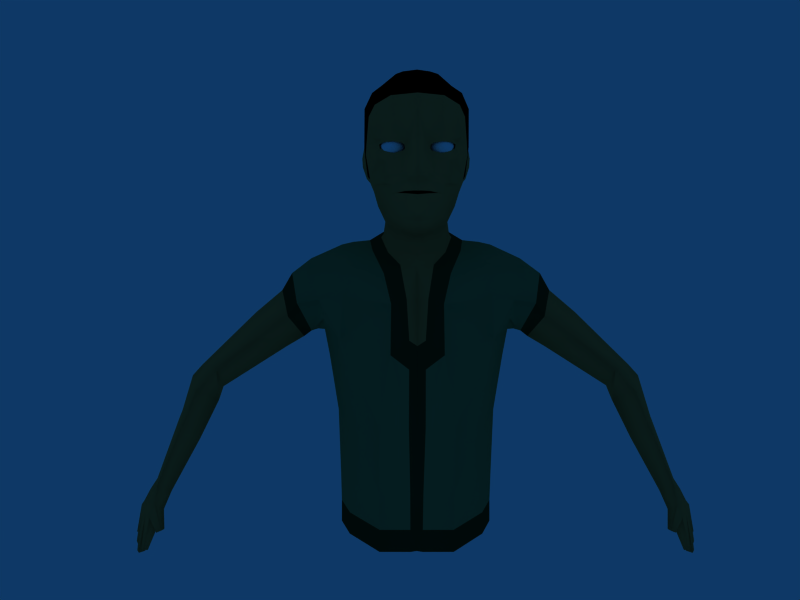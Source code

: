 # Source: talin.blend  (saved by Blender 2.45.3; exported with 4.5.12 LTS)
import bpy
from mathutils import Matrix  # noqa: F401  (used for matrix-valued properties, if any)

bpy.ops.wm.read_factory_settings(use_empty=True)
scene = bpy.context.scene
scene.name = 'Scene'

# ---- collections
col_collection_1 = bpy.data.collections.new('Collection 1'); scene.collection.children.link(col_collection_1)

# ---- materials (node trees are filled in below, after node groups)
mat_skin = bpy.data.materials.new('skin')
mat_skin.alpha_threshold = 0.0
mat_skin.preview_render_type = 'SHADERBALL'
mat_skin.diffuse_color = (0.7458, 0.4964, 0.2613, 1.0)
mat_skin.roughness = 0.5
mat_skin.specular_intensity = 0.0
mat_skin.line_color = (0.0, 0.0, 0.0, 1.0)
mat_boot_leather = bpy.data.materials.new('boot leather')
mat_boot_leather.alpha_threshold = 0.0
mat_boot_leather.diffuse_color = (0.1523, 0.1523, 0.1523, 1.0)
mat_boot_leather.roughness = 0.5
mat_boot_leather.line_color = (0.0, 0.0, 0.0, 1.0)
mat_boot_sole_001 = bpy.data.materials.new('boot sole.001')
mat_boot_sole_001.alpha_threshold = 0.0
mat_boot_sole_001.diffuse_color = (0.0, 0.0, 0.0, 1.0)
mat_boot_sole_001.roughness = 0.5
mat_boot_sole_001.line_color = (0.0, 0.0, 0.0, 1.0)
mat_pants = bpy.data.materials.new('pants')
mat_pants.alpha_threshold = 0.0
mat_pants.diffuse_color = (0.4545, 0.3831, 0.3241, 1.0)
mat_pants.roughness = 0.5
mat_pants.specular_intensity = 0.0
mat_pants.line_color = (0.0, 0.0, 0.0, 1.0)
mat_shirt = bpy.data.materials.new('shirt')
mat_shirt.alpha_threshold = 0.0
mat_shirt.diffuse_color = (0.3273, 0.4985, 0.3089, 1.0)
mat_shirt.roughness = 0.5
mat_shirt.specular_intensity = 0.0
mat_shirt.line_color = (0.0, 0.0, 0.0, 1.0)
mat_shirtcollar = bpy.data.materials.new('shirtCollar')
mat_shirtcollar.alpha_threshold = 0.0
mat_shirtcollar.diffuse_color = (0.1016, 0.1688, 0.09439, 1.0)
mat_shirtcollar.roughness = 0.5
mat_shirtcollar.specular_intensity = 0.0
mat_shirtcollar.line_color = (0.0, 0.0, 0.0, 1.0)
mat_hair = bpy.data.materials.new('hair')
mat_hair.alpha_threshold = 0.0
mat_hair.diffuse_color = (0.0, 0.0, 0.0, 1.0)
mat_hair.roughness = 0.5
mat_hair.specular_intensity = 0.0
mat_hair.line_color = (0.0, 0.0, 0.0, 1.0)
mat_eyes = bpy.data.materials.new('eyes')
mat_eyes.alpha_threshold = 0.0
mat_eyes.diffuse_color = (1.0, 1.0, 1.0, 1.0)
mat_eyes.roughness = 0.5
mat_eyes.specular_intensity = 0.0
mat_eyes.line_color = (0.0, 0.0, 0.0, 1.0)

# ---- material node trees

# ---- world
world_world = bpy.data.worlds.new('World'); scene.world = world_world
world_world.color = (0.05656, 0.2208, 0.4)
world_world.use_sun_shadow = False
world_world.sun_shadow_jitter_overblur = 0.0
world_world.cycles.sampling_method = 'MANUAL'
world_world.cycles.sample_map_resolution = 256

# ---- cameras
cam_camera_001 = bpy.data.cameras.new('Camera.001')
cam_camera_001.passepartout_alpha = 0.2
cam_camera_001.clip_end = 100.0
cam_camera_001.lens = 35.0
cam_camera_001.show_passepartout = False
cam_camera_001.show_safe_areas = True
cam_camera_001.dof.focus_distance = 0.0
cam_camera_001.dof.aperture_fstop = 128.0

# ---- meshes
me_human = bpy.data.meshes.new('human')
me_human.from_pydata([(0.3979, -1.08, 6.545), (0.3979, -1.076, 6.499), (0.3979, -1.062, 6.454), (0.3979, -1.04, 6.414), (0.3979, -0.607, 6.545), (0.4156, -0.6115, 6.502), (0.4325, -0.625, 6.461), (0.4482, -0.6469, 6.424), (0.4619, -0.6763, 6.39), (0.4732, -0.7122, 6.363), (0.4816, -0.7531, 6.343), (0.4867, -0.7975, 6.331), (0.4885, -0.8436, 6.326), (0.4867, -0.8898, 6.331), (0.4816, -0.9342, 6.343), (0.4732, -0.9751, 6.363), (0.4619, -1.011, 6.39), (0.4482, -1.04, 6.424), (0.4325, -1.062, 6.461), (0.4156, -1.076, 6.502), (0.4305, -1.076, 6.512), (0.4619, -1.062, 6.481), (0.4909, -1.04, 6.452), (0.5162, -1.011, 6.427), (0.537, -0.9751, 6.406), (0.5525, -0.9342, 6.39), (0.562, -0.8898, 6.381), (0.5652, -0.8436, 6.378), (0.562, -0.7975, 6.381), (0.5525, -0.7531, 6.39), (0.537, -0.7122, 6.406), (0.5162, -0.6763, 6.427), (0.4909, -0.6469, 6.452), (0.4619, -0.625, 6.481), (0.4305, -0.6115, 6.512), (0.4405, -0.6115, 6.527), (0.4816, -0.625, 6.51), (0.5194, -0.6469, 6.495), (0.5525, -0.6763, 6.481), (0.5797, -0.7122, 6.47), (0.5999, -0.7531, 6.461), (0.6123, -0.7975, 6.456), (0.6165, -0.8436, 6.454), (0.6123, -0.8898, 6.456), (0.5999, -0.9342, 6.461), (0.5797, -0.9751, 6.47), (0.5525, -1.011, 6.481), (0.5194, -1.04, 6.495), (0.4816, -1.062, 6.51), (0.4405, -1.076, 6.527), (0.4441, -1.076, 6.545), (0.4885, -1.062, 6.545), (0.5294, -1.04, 6.545), (0.5652, -1.011, 6.545), (0.5947, -0.9751, 6.545), (0.6165, -0.9342, 6.545), (0.63, -0.8898, 6.545), (0.6346, -0.8436, 6.545), (0.63, -0.7975, 6.545), (0.6165, -0.7531, 6.545), (0.5947, -0.7122, 6.545), (0.5652, -0.6763, 6.545), (0.5294, -0.6469, 6.545), (0.4885, -0.625, 6.545), (0.4441, -0.6115, 6.545), (0.4405, -0.6115, 6.563), (0.4816, -0.625, 6.58), (0.5194, -0.6469, 6.595), (0.5525, -0.6763, 6.609), (0.5797, -0.7122, 6.62), (0.5999, -0.7531, 6.629), (0.6123, -0.7975, 6.634), (0.6165, -0.8436, 6.636), (0.6123, -0.8898, 6.634), (0.5999, -0.9342, 6.629), (0.5797, -0.9751, 6.62), (0.5525, -1.011, 6.609), (0.5194, -1.04, 6.595), (0.4816, -1.062, 6.58), (0.4405, -1.076, 6.563), (0.4305, -1.076, 6.578), (0.4619, -1.062, 6.609), (0.4909, -1.04, 6.638), (0.5162, -1.011, 6.663), (0.537, -0.9751, 6.684), (0.5525, -0.9342, 6.7), (0.562, -0.8898, 6.709), (0.5652, -0.8436, 6.712), (0.562, -0.7975, 6.709), (0.5525, -0.7531, 6.7), (0.537, -0.7122, 6.684), (0.5111, -0.6779, 6.658), (0.4863, -0.6489, 6.633), (0.4589, -0.6271, 6.606), (0.4305, -0.6115, 6.578), (0.4147, -0.6137, 6.585), (0.4306, -0.6275, 6.624), (0.4453, -0.6492, 6.659), (0.4584, -0.6783, 6.691), (0.4701, -0.7135, 6.718), (0.4816, -0.7531, 6.747), (0.4867, -0.7975, 6.76), (0.4885, -0.8436, 6.764), (0.4867, -0.8898, 6.76), (0.4816, -0.9342, 6.747), (0.4732, -0.9751, 6.727), (0.4619, -1.011, 6.7), (0.4482, -1.04, 6.667), (0.4325, -1.062, 6.629), (0.4156, -1.076, 6.588), (0.3979, -1.076, 6.591), (0.3979, -1.062, 6.636), (0.3979, -1.04, 6.677), (0.3979, -1.011, 6.712), (0.3979, -0.9751, 6.742), (0.3979, -0.9342, 6.764), (0.3979, -0.8898, 6.777), (0.3979, -0.8436, 6.782), (0.3979, -0.7975, 6.777), (0.3984, -0.754, 6.753), (0.398, -0.7137, 6.731), (0.3979, -0.6783, 6.703), (0.3979, -0.6492, 6.669), (0.3979, -0.6276, 6.63), (0.3978, -0.6137, 6.589), (0.3802, -0.6115, 6.588), (0.3651, -0.6273, 6.624), (0.3505, -0.6492, 6.659), (0.3376, -0.6783, 6.691), (0.327, -0.7137, 6.716), (0.3191, -0.7541, 6.736), (0.3142, -0.798, 6.748), (0.3126, -0.8436, 6.753), (0.3142, -0.8893, 6.749), (0.3187, -0.9334, 6.738), (0.3226, -0.9751, 6.727), (0.3339, -1.011, 6.7), (0.3476, -1.04, 6.667), (0.3632, -1.062, 6.629), (0.3802, -1.076, 6.588), (0.3652, -1.076, 6.578), (0.3339, -1.062, 6.609), (0.3089, -1.039, 6.634), (0.2859, -1.009, 6.658), (0.2664, -0.9737, 6.677), (0.2522, -0.9332, 6.691), (0.2433, -0.8893, 6.7), (0.2403, -0.8436, 6.703), (0.2433, -0.798, 6.7), (0.2523, -0.7542, 6.691), (0.2668, -0.7137, 6.676), (0.2864, -0.6783, 6.657), (0.3103, -0.6492, 6.633), (0.3376, -0.6276, 6.605), (0.367, -0.6137, 6.576), (0.3574, -0.6137, 6.562), (0.3191, -0.6276, 6.578), (0.2835, -0.6492, 6.592), (0.2523, -0.6783, 6.605), (0.2267, -0.7137, 6.616), (0.2076, -0.7542, 6.624), (0.1959, -0.798, 6.629), (0.192, -0.8436, 6.63), (0.1959, -0.8893, 6.629), (0.2076, -0.9331, 6.624), (0.2264, -0.9736, 6.616), (0.2506, -1.009, 6.606), (0.2764, -1.04, 6.595), (0.3142, -1.062, 6.58), (0.3552, -1.076, 6.563), (0.3517, -1.076, 6.545), (0.3073, -1.062, 6.545), (0.2664, -1.04, 6.545), (0.2305, -1.011, 6.545), (0.2105, -0.9739, 6.545), (0.1907, -0.9333, 6.545), (0.1791, -0.8893, 6.545), (0.1749, -0.8436, 6.545), (0.1792, -0.798, 6.545), (0.1919, -0.7542, 6.545), (0.2126, -0.7137, 6.545), (0.2403, -0.6783, 6.545), (0.274, -0.6492, 6.545), (0.3123, -0.6273, 6.545), (0.3517, -0.6115, 6.545), (0.3552, -0.6115, 6.527), (0.3188, -0.6273, 6.512), (0.2835, -0.6492, 6.498), (0.2523, -0.6783, 6.485), (0.2265, -0.7137, 6.474), (0.2067, -0.754, 6.465), (0.1949, -0.798, 6.46), (0.1908, -0.8437, 6.459), (0.1937, -0.8894, 6.46), (0.1959, -0.9342, 6.461), (0.2161, -0.9751, 6.47), (0.2433, -1.011, 6.481), (0.2764, -1.04, 6.495), (0.3142, -1.062, 6.51), (0.3552, -1.076, 6.527), (0.3652, -1.076, 6.512), (0.3339, -1.062, 6.481), (0.3049, -1.04, 6.452), (0.2796, -1.011, 6.427), (0.2587, -0.9751, 6.406), (0.2433, -0.9342, 6.39), (0.2338, -0.8898, 6.381), (0.2305, -0.8436, 6.378), (0.2338, -0.7975, 6.381), (0.2433, -0.7531, 6.39), (0.2655, -0.7135, 6.412), (0.2863, -0.6783, 6.433), (0.3103, -0.6492, 6.457), (0.3372, -0.6271, 6.484), (0.3652, -0.6115, 6.512), (0.3802, -0.6115, 6.502), (0.3632, -0.625, 6.461), (0.3503, -0.6487, 6.429), (0.3371, -0.6779, 6.397), (0.3226, -0.7122, 6.363), (0.3142, -0.7531, 6.343), (0.3091, -0.7975, 6.331), (0.3073, -0.8436, 6.326), (0.3091, -0.8898, 6.331), (0.3142, -0.9342, 6.343), (0.3226, -0.9751, 6.363), (0.3339, -1.011, 6.39), (0.3476, -1.04, 6.424), (0.3632, -1.062, 6.461), (0.3802, -1.076, 6.502), (0.3979, -1.011, 6.378), (0.3979, -0.9751, 6.348), (0.3979, -0.9342, 6.326), (0.3979, -0.8898, 6.313), (0.3979, -0.8436, 6.308), (0.3979, -0.7975, 6.313), (0.3979, -0.7531, 6.326), (0.3979, -0.7122, 6.348), (0.3979, -0.6763, 6.378), (0.3979, -0.6469, 6.414), (0.3979, -0.625, 6.454), (0.3979, -0.6115, 6.499), (1.182, -0.537, -4.76), (0.1734, -0.537, -4.76), (1.074, 0.4291, -5.893), (0.2562, 0.4291, -5.893), (1.074, -0.409, -5.893), (0.2562, -0.409, -5.893), (0.6776, -0.6967, -4.76), (0.6649, 0.6148, -5.893), (0.6649, -0.5926, -5.893), (1.253, 0.01004, -5.893), (0.07717, 0.01004, -5.893), (1.236, 0.4422, -6.836), (0.6649, 0.6337, -6.836), (0.08352, 0.4422, -6.836), (0.244, -0.4222, -6.385), (0.6649, -0.6115, -6.305), (1.086, -0.4222, -6.385), (1.27, 0.01003, -6.566), (0.0597, 0.01003, -6.566), (1.146, -1.292, -6.836), (0.1725, -1.292, -6.836), (0.6649, -1.292, -6.427), (0.333, -1.292, -6.489), (0.9967, -1.292, -6.489), (1.142, -1.292, -6.63), (0.1877, -1.292, -6.63), (0.1725, -1.292, -6.951), (1.146, -1.292, -6.951), (0.6649, -1.292, -6.951), (0.08352, 0.4422, -6.951), (0.6649, 0.6337, -6.951), (1.236, 0.4422, -6.951), (1.157, 0.5276, -5.021), (0.1924, 0.5276, -5.021), (1.157, -0.5075, -5.021), (0.1924, -0.5075, -5.021), (0.6747, 0.6933, -5.021), (0.6747, -0.6727, -5.021), (1.311, 0.01002, -5.021), (0.03788, 0.01002, -5.021), (-0.03788, -0.405, -5.021), (0.6649, -1.587, -6.468), (0.6622, -1.671, -6.836), (0.6622, -1.671, -6.63), (0.6622, -1.671, -6.951), (1.124, -0.8009, -6.836), (0.1955, -0.8009, -6.836), (0.3358, -0.8009, -6.437), (0.6646, -0.8009, -6.366), (0.9934, -0.8009, -6.437), (1.137, -0.8009, -6.598), (0.1918, -0.8009, -6.598), (0.1955, -0.8009, -6.951), (1.124, -0.8009, -6.951), (0.6646, -0.8009, -6.951), (0.4666, -0.8594, -3.14), (1.047, -0.6533, -3.14), (1.254, -0.009618, -3.14), (0.469, -0.6754, -3.972), (0.9733, -0.5399, -3.979), (1.208, -0.01598, -3.978), (0.5112, -0.5548, -5.389), (0.9112, -0.4428, -5.393), (1.125, -0.06517, -5.387), (0.7934, -0.309, -6.525), (0.4688, -0.402, -6.521), (0.9942, 0.01528, -6.52), (0.09494, -0.09146, -3.14), (0.1165, -0.08123, -3.951), (0.1772, -0.1159, -5.367), (0.1869, -0.01996, -6.507), (0.116, 0.4784, -3.14), (0.1268, 0.3871, -3.977), (0.1475, 0.1725, -5.361), (0.1598, 0.1652, -6.505), (0.5319, 0.6763, -3.14), (0.5155, 0.6685, -4.005), (0.4602, 0.5742, -5.351), (0.4724, 0.4609, -6.504), (0.9789, 0.4652, -3.14), (0.9481, 0.5112, -4.0), (0.8741, 0.4298, -5.366), (0.8177, 0.3972, -6.508), (0.0, -0.7205, -1.019), (0.571, -1.196, 4.407), (0.0, 0.4823, 4.973), (0.7782, -0.5699, 4.741), (0.8454, -0.05263, 4.898), (1.154, -0.004211, 4.864), (1.218, -0.8945, 4.519), (0.4439, -1.429, 3.91), (1.27, -1.187, 3.984), (0.1843, -1.365, 3.99), (0.4535, -1.601, 3.07), (1.346, -1.013, 3.232), (1.215, -0.9158, 1.853), (0.6653, -1.489, 1.811), (0.0, -1.406, 3.186), (1.219, -0.868, 0.5993), (0.66, -1.272, 0.5523), (1.931, -0.3439, 4.473), (1.726, -0.7449, 3.887), (1.662, -0.6504, 3.539), (1.273, 0.8236, 2.89), (1.707, 0.5323, 3.362), (1.359, -0.07713, 4.82), (1.218, 0.4716, 4.751), (1.98, 0.3783, 4.528), (2.017, 0.9334, 3.918), (1.363, 1.148, 3.959), (2.145, -0.5532, 3.802), (2.289, -0.04758, 4.29), (1.928, -0.2134, 3.245), (1.966, 0.6316, 3.296), (2.322, 0.677, 4.143), (2.198, 0.9207, 3.707), (1.217, -0.7219, -0.06267), (0.6596, -1.221, -0.1765), (0.0, -1.197, -0.1711), (0.1393, -1.495, 3.297), (0.0, 0.8437, 4.655), (0.5937, 0.7207, 4.644), (0.0, 1.103, 3.973), (0.5309, 1.116, 3.973), (0.6508, 1.163, 2.932), (0.0, 1.146, 3.023), (0.6235, 0.9799, 1.804), (0.0, 0.9967, 1.822), (1.207, 0.5955, 1.786), (0.5954, 0.8845, 0.5623), (0.0, 0.8971, 0.5623), (1.079, 0.5051, 0.5623), (1.07, 0.4057, 0.1945), (0.6383, 0.8712, 0.3006), (0.0, 0.8917, 0.3053), (0.2913, -0.9296, 4.526), (0.0, 0.3871, 5.138), (0.6376, -0.1992, 4.96), (0.0, -0.9359, 4.441), (2.335, -0.3812, 3.532), (2.495, 0.07458, 3.957), (2.087, -0.04168, 3.11), (2.055, 0.6169, 3.24), (2.491, 0.679, 3.811), (2.329, 0.8677, 3.508), (4.065, 0.1921, 2.513), (3.695, -0.2678, 2.499), (3.658, 0.08328, 2.112), (3.726, 0.5438, 2.097), (4.002, 0.5635, 2.487), (3.834, 0.7463, 2.368), (4.139, -0.1135, 2.064), (4.252, 0.1707, 2.308), (3.751, 0.09077, 1.848), (3.779, 0.5807, 1.964), (4.275, 0.5021, 2.239), (4.125, 0.7448, 2.121), (2.866, -0.3948, 3.134), (3.0, 0.1199, 3.534), (2.415, -0.02149, 2.914), (2.393, 0.4733, 3.009), (2.937, 0.587, 3.453), (2.727, 0.8723, 3.197), (4.409, -0.2945, 1.346), (4.504, -0.06503, 1.399), (4.078, -0.1134, 1.162), (4.178, 0.331, 1.161), (4.575, 0.255, 1.421), (4.476, 0.4812, 1.295), (4.834, -0.4329, 0.3332), (4.866, -0.2815, 0.3331), (4.6, -0.3183, 0.2006), (4.683, -0.03486, 0.1522), (4.929, -0.101, 0.3571), (4.904, 0.05966, 0.2226), (4.922, -0.6914, -0.183), (5.037, -0.5447, -0.1519), (4.754, -0.5556, -0.2503), (4.889, -0.3957, -0.3038), (4.966, -0.2395, -0.3114), (5.159, -0.3796, -0.1074), (5.235, -0.154, -0.1439), (5.104, -0.0899, -0.2619), (5.062, -0.6967, -0.8014), (5.112, -0.6654, -0.7976), (4.999, -0.6342, -0.8349), (5.042, -0.5779, -0.8418), (5.14, -0.3924, -0.92), (5.25, -0.4729, -0.9178), (5.324, -0.2688, -0.8289), (5.242, -0.2316, -0.8512), (-0.0348, -0.3446, -1.223), (0.0, 0.4967, 0.9682), (0.0, 0.2756, 0.3375), (0.5076, -0.6476, 4.722), (0.0, -1.182, 4.008), (0.1144, -1.326, 0.5336), (0.1424, -1.521, 1.791), (0.1403, -1.515, 2.804), (0.1098, -1.222, -0.1767), (0.0, -1.323, 0.57), (0.0, -1.514, 1.826), (0.2582, 0.3721, 4.974), (0.3039, 0.246, 5.113), (0.4533, -0.9125, 7.391), (0.438, -1.04, 7.177), (0.6882, -0.8565, 7.101), (0.7298, -0.7043, 7.256), (0.8441, -0.4349, 7.08), (0.8005, -0.6763, 6.99), (0.8882, -0.3624, 6.62), (0.8481, -0.5097, 6.638), (0.0, -1.052, 7.419), (0.0, -1.139, 7.181), (0.0, -1.238, 6.732), (0.0, -1.34, 6.449), (0.4247, -1.142, 6.835), (0.1773, -1.181, 6.79), (0.114, -1.185, 6.679), (0.09777, -1.292, 6.442), (0.1068, -1.427, 6.097), (0.0, -1.503, 6.089), (0.0, -1.474, 6.026), (0.08851, -1.431, 6.036), (0.7065, -0.7244, 6.62), (0.7605, -0.797, 6.706), (0.6814, -0.9836, 6.795), (0.8683, -0.5032, 6.441), (0.7282, -0.7286, 6.515), (0.9018, -0.3639, 6.425), (0.9263, -0.07685, 6.471), (0.2023, -1.344, 6.077), (0.1722, -1.156, 6.433), (0.1872, -1.09, 6.593), (0.2462, -1.102, 6.641), (0.418, -1.1, 6.664), (0.6079, -1.002, 6.659), (0.2464, -1.122, 6.347), (0.6367, -0.9355, 6.511), (0.6455, -0.9352, 6.572), (0.5713, -1.027, 6.608), (0.4122, -1.096, 6.619), (0.2681, -1.089, 6.594), (0.2186, -1.08, 6.559), (0.2397, -1.074, 6.468), (0.5766, -0.9813, 6.474), (0.6834, -0.929, 6.348), (0.5296, -1.053, 6.3), (0.4896, -1.043, 6.44), (0.3987, -1.065, 6.425), (0.4083, -1.077, 6.281), (0.4212, -1.121, 6.075), (0.4445, -1.075, 5.896), (0.4361, -1.126, 5.744), (0.3393, -1.21, 5.76), (0.5725, -1.069, 6.067), (0.5635, -0.8847, 5.698), (0.482, -1.029, 5.577), (0.5427, -0.6503, 5.33), (0.2272, -1.304, 5.6), (0.0, -1.341, 5.578), (0.0, -1.307, 5.378), (0.2362, -1.229, 5.435), (0.1794, -1.297, 5.968), (0.2131, -1.28, 5.791), (0.0, -1.363, 5.798), (0.0, -1.352, 5.955), (0.0, -1.342, 5.741), (0.2021, -1.299, 5.756), (0.2697, -1.124, 5.171), (0.0, -1.282, 5.134), (0.589, -0.4043, 5.444), (0.2784, -1.188, 6.136), (0.2822, -1.241, 6.035), (0.7898, -0.6241, 6.082), (0.7534, -0.696, 5.886), (0.7583, -0.3722, 5.779), (0.6877, -0.2596, 5.518), (0.893, -0.04552, 6.154), (0.2765, -0.7731, 5.073), (0.0, -0.9792, 5.044), (0.5182, -0.4299, 5.174), (0.557, -0.2976, 5.244), (0.6431, -3.111e-05, 5.571), (0.8272, 0.03304, 5.925), (0.1528, -1.371, 6.018), (0.9805, 0.2139, 6.227), (0.933, 0.1344, 6.639), (0.9903, 0.2265, 6.383), (0.9001, 0.03624, 6.011), (0.922, 0.06824, 6.204), (0.9502, 0.1332, 6.335), (0.9169, 0.3448, 6.492), (0.9131, 0.3038, 6.213), (0.8778, -0.1753, 6.052), (0.9326, -0.181, 6.574), (0.0, 0.3931, 5.515), (0.3918, 0.2745, 5.541), (0.5602, 0.2244, 4.956), (0.5285, 0.0794, 5.086), (0.9123, 0.1181, 6.756), (0.4226, 0.8022, 6.029), (0.0, 0.8446, 5.951), (0.728, 0.5871, 6.095), (0.0, 1.09, 6.444), (0.4296, 0.971, 6.468), (0.7432, 0.7069, 6.493), (0.8319, 0.2303, 7.312), (0.9232, -0.2197, 7.235), (0.0, 1.139, 7.034), (0.4382, 1.017, 6.991), (0.749, 0.7029, 6.975), (0.0, 1.078, 7.287), (0.4074, 0.9404, 7.345), (0.6907, 0.6496, 7.358), (0.2446, 0.05061, 7.921), (0.4438, 0.5442, 7.709), (0.0, 0.528, 7.876), (0.0, 0.05229, 7.941), (0.333, 0.816, 7.626), (0.0, 0.8684, 7.663), (0.6281, 0.0008481, 7.662), (0.0, -0.5192, 7.867), (0.3656, -0.3933, 7.812), (0.4477, -0.8098, 7.627), (0.0, -0.9781, 7.667), (0.7798, -0.4789, 7.479), (0.8278, -0.3603, 5.993), (0.1936, -1.297, 6.193), (0.1076, -1.392, 6.219), (0.0, -1.447, 6.225), (0.2767, 0.5551, 7.789), (0.5735, -0.5852, 5.547), (0.2561, -1.212, 5.335), (0.0, -1.355, 5.285), (0.4891, -0.847, 5.438), (0.5635, -1.014, 5.941), (0.2156, -1.08, 6.494), (0.06805, -1.337, 5.799), (0.06318, -1.333, 5.957), (0.9205, -0.1845, 6.408), (0.8991, -0.1799, 6.23), (0.9139, -0.07369, 6.359), (0.901, -0.07028, 6.248), (0.9104, -0.003104, 6.262), (0.9298, 0.02994, 6.321), (0.6066, -0.9584, 6.493), (0.8291, -0.5637, 6.261), (0.8648, -0.3621, 6.209), (0.7058, -0.8288, 6.432), (4.856, -0.5664, -0.006115), (5.019, -0.3457, 0.1316), (4.711, -0.4906, -0.09412), (4.815, -0.1462, -0.05367), (5.091, -0.04381, 0.1213), (5.012, 0.02765, -0.009291), (4.678, -0.8237, -0.3679), (4.642, -0.7317, -0.38), (4.728, -0.6913, -0.4366), (4.772, -0.8016, -0.4201), (5.194, -0.303, -0.8542), (5.283, -0.3362, -0.8484), (5.092, -0.5018, -0.9131), (5.192, -0.5629, -0.9264), (5.249, 0.05536, -0.1459), (5.141, 0.08071, -0.2014), (5.287, -0.1375, -0.7358), (5.344, -0.1676, -0.6845), (5.366, -0.08175, -0.7003), (5.322, -0.05341, -0.7444), (1.175, -0.4503, 4.765), (1.369, -0.2584, 4.781), (4.989, -0.4837, -0.0507), (5.083, -0.3609, -0.01465), (5.109, -0.1534, -0.008564), (4.992, -0.6941, -0.4922), (5.074, -0.6051, -0.4747), (4.876, -0.5949, -0.5426), (4.957, -0.4882, -0.56), (5.048, -0.327, -0.6162), (5.205, -0.4262, -0.5126), (4.994, -0.427, -0.5963), (5.115, -0.5538, -0.5392), (5.279, -0.2114, -0.4864), (5.173, -0.1607, -0.5565), (5.076, -0.268, -0.5737), (5.221, -0.3579, -0.4779), (5.308, -0.01319, -0.4231), (5.231, 0.01365, -0.4729), (5.289, -0.1608, -0.4142), (5.196, -0.1137, -0.4988), (5.033, -0.1133, -0.1904), (4.916, -0.2122, -0.2145), (4.852, -0.3619, -0.2213), (1.393, -0.4103, 0.5652), (1.322, 0.04738, 0.5556), (1.425, -0.412, 1.806), (1.399, 0.09177, 1.787), (1.578, -0.3717, 2.812), (1.521, 0.226, 2.713), (1.39, -0.346, 0.02304), (1.316, 0.02987, 0.1088), (0.3149, 0.2202, 5.209), (0.0, 0.3422, 5.231), (0.5283, 0.05217, 5.158), (0.1892, -0.8189, 4.753), (0.5907, -0.2087, 5.031), (0.5007, -0.598, 4.854), (0.0, -0.8589, 4.67), (1.677, -0.2562, 3.281), (1.692, 0.1381, 3.222), (1.815, -0.1249, 3.268), (1.83, 0.2693, 3.209), (1.217, -0.7741, -0.4497), (0.6596, -1.273, -0.5635), (1.07, 0.3535, -0.1926), (0.6383, 0.8189, -0.08642), (0.1098, -1.274, -0.5638), (0.0, -1.25, -0.5581), (0.0, 0.8394, -0.08175), (1.39, -0.3983, -0.364), (1.316, -0.02241, -0.2783)], [(434, 435)], [(4, 5, 241), (241, 5, 6, 240), (240, 6, 7, 239), (239, 7, 8, 238), (238, 8, 9, 237), (237, 9, 10, 236), (236, 10, 11, 235), (235, 11, 12, 234), (234, 12, 13, 233), (233, 13, 14, 232), (232, 14, 15, 231), (231, 15, 16, 230), (230, 16, 17, 3), (3, 17, 18, 2), (2, 18, 19, 1), (19, 0, 1), (20, 0, 19), (18, 21, 20, 19), (17, 22, 21, 18), (16, 23, 22, 17), (15, 24, 23, 16), (14, 25, 24, 15), (13, 26, 25, 14), (12, 27, 26, 13), (11, 28, 27, 12), (10, 29, 28, 11), (9, 30, 29, 10), (8, 31, 30, 9), (7, 32, 31, 8), (6, 33, 32, 7), (5, 34, 33, 6), (4, 34, 5), (4, 35, 34), (34, 35, 36, 33), (33, 36, 37, 32), (32, 37, 38, 31), (31, 38, 39, 30), (30, 39, 40, 29), (29, 40, 41, 28), (28, 41, 42, 27), (27, 42, 43, 26), (26, 43, 44, 25), (25, 44, 45, 24), (24, 45, 46, 23), (23, 46, 47, 22), (22, 47, 48, 21), (21, 48, 49, 20), (49, 0, 20), (50, 0, 49), (48, 51, 50, 49), (47, 52, 51, 48), (46, 53, 52, 47), (45, 54, 53, 46), (44, 55, 54, 45), (43, 56, 55, 44), (42, 57, 56, 43), (41, 58, 57, 42), (40, 59, 58, 41), (39, 60, 59, 40), (38, 61, 60, 39), (37, 62, 61, 38), (36, 63, 62, 37), (35, 64, 63, 36), (4, 64, 35), (4, 65, 64), (64, 65, 66, 63), (63, 66, 67, 62), (62, 67, 68, 61), (61, 68, 69, 60), (60, 69, 70, 59), (59, 70, 71, 58), (58, 71, 72, 57), (57, 72, 73, 56), (56, 73, 74, 55), (55, 74, 75, 54), (54, 75, 76, 53), (53, 76, 77, 52), (52, 77, 78, 51), (51, 78, 79, 50), (79, 0, 50), (80, 0, 79), (78, 81, 80, 79), (77, 82, 81, 78), (76, 83, 82, 77), (75, 84, 83, 76), (74, 85, 84, 75), (73, 86, 85, 74), (72, 87, 86, 73), (71, 88, 87, 72), (70, 89, 88, 71), (69, 90, 89, 70), (68, 91, 90, 69), (67, 92, 91, 68), (66, 93, 92, 67), (65, 94, 93, 66), (4, 94, 65), (4, 95, 94), (94, 95, 96, 93), (93, 96, 97, 92), (92, 97, 98, 91), (91, 98, 99, 90), (90, 99, 100, 89), (89, 100, 101, 88), (88, 101, 102, 87), (87, 102, 103, 86), (86, 103, 104, 85), (85, 104, 105, 84), (84, 105, 106, 83), (83, 106, 107, 82), (82, 107, 108, 81), (81, 108, 109, 80), (109, 0, 80), (110, 0, 109), (108, 111, 110, 109), (107, 112, 111, 108), (106, 113, 112, 107), (105, 114, 113, 106), (104, 115, 114, 105), (103, 116, 115, 104), (102, 117, 116, 103), (101, 118, 117, 102), (100, 119, 118, 101), (99, 120, 119, 100), (98, 121, 120, 99), (97, 122, 121, 98), (96, 123, 122, 97), (95, 124, 123, 96), (4, 124, 95), (4, 125, 124), (124, 125, 126, 123), (123, 126, 127, 122), (122, 127, 128, 121), (121, 128, 129, 120), (120, 129, 130, 119), (119, 130, 131, 118), (118, 131, 132, 117), (117, 132, 133, 116), (116, 133, 134, 115), (115, 134, 135, 114), (114, 135, 136, 113), (113, 136, 137, 112), (112, 137, 138, 111), (111, 138, 139, 110), (139, 0, 110), (140, 0, 139), (138, 141, 140, 139), (137, 142, 141, 138), (136, 143, 142, 137), (135, 144, 143, 136), (134, 145, 144, 135), (133, 146, 145, 134), (132, 147, 146, 133), (131, 148, 147, 132), (130, 149, 148, 131), (129, 150, 149, 130), (128, 151, 150, 129), (127, 152, 151, 128), (126, 153, 152, 127), (125, 154, 153, 126), (4, 154, 125), (4, 155, 154), (154, 155, 156, 153), (153, 156, 157, 152), (152, 157, 158, 151), (151, 158, 159, 150), (150, 159, 160, 149), (149, 160, 161, 148), (148, 161, 162, 147), (147, 162, 163, 146), (146, 163, 164, 145), (145, 164, 165, 144), (144, 165, 166, 143), (143, 166, 167, 142), (142, 167, 168, 141), (141, 168, 169, 140), (169, 0, 140), (170, 0, 169), (168, 171, 170, 169), (167, 172, 171, 168), (166, 173, 172, 167), (165, 174, 173, 166), (164, 175, 174, 165), (163, 176, 175, 164), (162, 177, 176, 163), (161, 178, 177, 162), (160, 179, 178, 161), (159, 180, 179, 160), (158, 181, 180, 159), (157, 182, 181, 158), (156, 183, 182, 157), (155, 184, 183, 156), (4, 184, 155), (4, 185, 184), (184, 185, 186, 183), (183, 186, 187, 182), (182, 187, 188, 181), (181, 188, 189, 180), (180, 189, 190, 179), (179, 190, 191, 178), (178, 191, 192, 177), (177, 192, 193, 176), (176, 193, 194, 175), (175, 194, 195, 174), (174, 195, 196, 173), (173, 196, 197, 172), (172, 197, 198, 171), (171, 198, 199, 170), (199, 0, 170), (200, 0, 199), (198, 201, 200, 199), (197, 202, 201, 198), (196, 203, 202, 197), (195, 204, 203, 196), (194, 205, 204, 195), (193, 206, 205, 194), (192, 207, 206, 193), (191, 208, 207, 192), (190, 209, 208, 191), (189, 210, 209, 190), (188, 211, 210, 189), (187, 212, 211, 188), (186, 213, 212, 187), (185, 214, 213, 186), (4, 214, 185), (4, 215, 214), (214, 215, 216, 213), (213, 216, 217, 212), (212, 217, 218, 211), (211, 218, 219, 210), (210, 219, 220, 209), (209, 220, 221, 208), (208, 221, 222, 207), (207, 222, 223, 206), (206, 223, 224, 205), (205, 224, 225, 204), (204, 225, 226, 203), (203, 226, 227, 202), (202, 227, 228, 201), (201, 228, 229, 200), (229, 0, 200), (1, 0, 229), (228, 2, 1, 229), (227, 3, 2, 228), (226, 230, 3, 227), (225, 231, 230, 226), (224, 232, 231, 225), (223, 233, 232, 224), (222, 234, 233, 223), (221, 235, 234, 222), (220, 236, 235, 221), (219, 237, 236, 220), (218, 238, 237, 219), (217, 239, 238, 218), (216, 240, 239, 217), (215, 241, 240, 216), (4, 241, 215), (249, 244, 253, 254), (245, 249, 254, 255), (250, 247, 256, 257), (246, 250, 257, 258), (251, 246, 258, 259), (244, 251, 259, 253), (247, 252, 260, 256), (252, 245, 255, 260), (255, 254, 272, 271), (254, 253, 273, 272), (274, 244, 249, 278), (278, 249, 245, 275), (243, 277, 279, 248), (277, 247, 250, 279), (276, 242, 248, 279), (279, 250, 246, 276), (276, 246, 251, 280), (280, 251, 244, 274), (247, 277, 281, 252), (252, 281, 275, 245), (263, 264, 283), (265, 263, 283), (261, 266, 285, 284), (267, 262, 284, 285), (265, 283, 285, 266), (264, 267, 285, 283), (261, 284, 286, 269), (284, 262, 268, 286), (269, 286, 270), (268, 270, 286), (256, 289, 290, 257), (289, 264, 263, 290), (257, 290, 291, 258), (290, 263, 265, 291), (258, 291, 292, 259), (291, 265, 266, 292), (259, 292, 287, 253), (292, 266, 261, 287), (260, 293, 289, 256), (293, 267, 264, 289), (255, 288, 293, 260), (288, 262, 267, 293), (262, 288, 294, 268), (288, 255, 271, 294), (253, 287, 295, 273), (287, 261, 269, 295), (273, 295, 296, 272), (295, 269, 270, 296), (272, 296, 294, 271), (296, 270, 268, 294), (298, 297, 300, 301), (299, 298, 301, 302), (301, 300, 303, 304), (302, 301, 304, 305), (304, 303, 307, 306), (305, 304, 306, 308), (300, 297, 309, 310), (303, 300, 310, 311), (307, 303, 311, 312), (310, 309, 313, 314), (311, 310, 314, 315), (312, 311, 315, 316), (314, 313, 317, 318), (315, 314, 318, 319), (316, 315, 319, 320), (318, 317, 321, 322), (319, 318, 322, 323), (320, 319, 323, 324), (302, 305, 323, 322), (305, 308, 324, 323), (299, 302, 322, 321), (612, 328, 326, 331), (331, 326, 332, 333), (336, 335, 338, 337), (337, 338, 341, 340), (331, 333, 343, 342), (342, 613, 612, 331), (330, 347, 349, 348), (348, 349, 350, 351), (345, 351, 350, 346), (342, 343, 352, 353), (343, 344, 354, 352), (350, 349, 356, 357), (346, 350, 357, 355), (340, 341, 359, 358), (348, 351, 365, 363), (345, 366, 365, 351), (366, 345, 370, 368), (368, 370, 373, 371), (371, 373, 374, 375), (387, 388, 393, 394), (388, 389, 395, 393), (389, 390, 396, 395), (391, 387, 394, 397), (392, 391, 397, 398), (390, 392, 398, 396), (381, 399, 400, 382), (399, 388, 387, 400), (383, 401, 399, 381), (401, 389, 388, 399), (384, 402, 401, 383), (402, 390, 389, 401), (382, 400, 403, 385), (400, 387, 391, 403), (385, 403, 404, 386), (403, 391, 392, 404), (386, 404, 402, 384), (404, 392, 390, 402), (394, 393, 405, 406), (393, 395, 407, 405), (395, 396, 408, 407), (397, 394, 406, 409), (398, 397, 409, 410), (396, 398, 410, 408), (406, 405, 411, 412), (405, 407, 413, 411), (407, 408, 414, 413), (409, 406, 412, 415), (410, 409, 415, 416), (408, 410, 416, 414), (335, 440, 439, 338), (338, 439, 438, 341), (341, 438, 441, 359), (335, 361, 339, 440), (439, 443, 442, 438), (440, 339, 443, 439), (326, 377, 334, 332), (326, 328, 436, 377), (360, 441, 438, 442), (352, 381, 382, 353), (352, 354, 383, 381), (353, 382, 385, 356), (355, 384, 383, 354), (356, 385, 386, 357), (355, 357, 386, 384), (362, 363, 365, 364), (364, 365, 366, 367), (367, 366, 368, 369), (369, 368, 371, 372), (375, 376, 372, 371), (444, 327, 378, 445), (447, 455, 459, 458), (455, 456, 460, 459), (456, 457, 461, 460), (462, 463, 464, 465), (447, 458, 468, 448), (451, 467, 466, 453), (448, 468, 467, 451), (453, 466, 470, 469), (467, 468, 478, 466), (468, 458, 477, 478), (458, 459, 476, 477), (459, 460, 475, 476), (460, 461, 474, 475), (475, 474, 579, 485), (475, 485, 484, 476), (476, 484, 483, 477), (477, 483, 482, 478), (478, 482, 481, 466), (466, 481, 480, 470), (487, 490, 489, 488), (489, 490, 491, 492), (492, 493, 497, 489), (494, 495, 499, 498), (495, 501, 504, 499), (501, 502, 503, 504), (495, 505, 506, 496), (502, 501, 510, 509), (501, 495, 496, 510), (575, 576, 512, 511), (500, 577, 575, 511), (577, 500, 513, 574), (494, 515, 505, 495), (492, 479, 514, 493), (489, 497, 516, 488), (497, 578, 517, 516), (574, 513, 519, 518), (511, 512, 522, 521), (500, 511, 521, 523), (513, 500, 523, 524), (519, 513, 524, 525), (518, 519, 525, 526), (462, 465, 527, 473), (473, 527, 505, 515), (536, 526, 531, 520), (530, 533, 532, 528), (530, 528, 535, 534), (526, 535, 528, 531), (329, 540, 541, 379), (540, 444, 445, 541), (530, 534, 542, 529), (529, 542, 537, 472), (543, 539, 538, 544), (535, 526, 525, 545), (547, 548, 545, 543), (552, 553, 548, 547), (554, 555, 552, 551), (556, 549, 542, 553), (564, 565, 557, 560), (565, 563, 558, 557), (558, 556, 555, 561), (568, 550, 549, 563), (450, 550, 568, 449), (450, 452, 537, 550), (537, 452, 471, 582), (518, 526, 536, 569), (570, 474, 461, 571), (571, 461, 457, 572), (479, 492, 491, 486), (546, 551, 552, 547), (543, 544, 546, 547), (534, 548, 553, 542), (534, 535, 545, 548), (539, 543, 545, 525), (537, 542, 549, 550), (552, 555, 556, 553), (554, 562, 561, 555), (549, 556, 558, 563), (563, 565, 566, 568), (557, 573, 559, 560), (564, 567, 566, 565), (449, 568, 566, 446), (446, 566, 567, 454), (573, 561, 562, 559), (557, 558, 561, 573), (452, 453, 469, 471), (450, 451, 453, 452), (449, 448, 451, 450), (446, 447, 448, 449), (446, 454, 455, 447), (518, 569, 516, 517), (503, 576, 575, 504), (499, 504, 575, 577), (499, 577, 574, 498), (498, 574, 518, 517), (494, 498, 517, 578), (493, 494, 578, 497), (493, 514, 515, 494), (570, 514, 479, 474), (474, 479, 486, 579), (473, 515, 514, 570), (462, 473, 570, 571), (462, 571, 572, 463), (505, 581, 580, 506), (581, 508, 507, 580), (464, 508, 581, 465), (465, 581, 505, 527), (529, 472, 533, 530), (520, 531, 528, 532), (537, 582, 584, 472), (582, 583, 585, 584), (583, 536, 520, 585), (585, 586, 587, 584), (586, 532, 533, 587), (584, 587, 533, 472), (532, 586, 585, 520), (480, 588, 591, 470), (588, 487, 488, 591), (516, 589, 591, 488), (589, 469, 470, 591), (471, 590, 583, 582), (590, 569, 536, 583), (469, 589, 590, 471), (589, 516, 569, 590), (411, 592, 593, 412), (413, 594, 592, 411), (414, 595, 594, 413), (634, 421, 420, 635), (412, 593, 596, 415), (615, 422, 423, 616), (415, 596, 597, 416), (416, 597, 595, 414), (633, 424, 421, 634), (592, 594, 599, 598), (417, 592, 598, 601), (419, 417, 601, 600), (599, 600, 601, 598), (431, 603, 602, 432), (429, 430, 605, 604), (425, 427, 428, 426), (610, 609, 608, 611), (329, 330, 348, 540), (348, 363, 444, 540), (327, 444, 363, 362), (349, 342, 353, 356), (347, 613, 342, 349), (422, 615, 614, 418), (417, 418, 614, 592), (592, 614, 615, 593), (593, 615, 616, 596), (606, 596, 616, 423), (417, 617, 618, 418), (617, 425, 426, 618), (419, 619, 617, 417), (619, 427, 425, 617), (420, 620, 619, 419), (620, 428, 427, 619), (418, 618, 620, 420), (618, 426, 428, 620), (421, 621, 623, 420), (621, 429, 604, 623), (418, 624, 622, 422), (624, 605, 430, 622), (422, 622, 621, 421), (622, 430, 429, 621), (420, 623, 624, 418), (623, 604, 605, 624), (422, 628, 625, 423), (628, 603, 431, 625), (423, 625, 626, 424), (625, 431, 432, 626), (424, 626, 627, 421), (626, 432, 602, 627), (421, 627, 628, 422), (627, 602, 603, 628), (424, 632, 631, 423), (632, 608, 609, 631), (423, 631, 629, 606), (631, 609, 610, 629), (607, 630, 632, 424), (630, 611, 608, 632), (606, 629, 630, 607), (629, 610, 611, 630), (596, 606, 607, 597), (607, 424, 633, 597), (594, 419, 600, 599), (595, 597, 633, 634), (594, 595, 634, 635), (419, 594, 635, 420), (337, 638, 640, 336), (638, 639, 641, 640), (639, 370, 345, 641), (340, 636, 638, 337), (636, 637, 639, 638), (637, 373, 370, 639), (358, 642, 636, 340), (642, 643, 637, 636), (643, 374, 373, 637), (334, 377, 380, 437), (377, 647, 650, 380), (647, 521, 522, 650), (521, 647, 649, 523), (647, 377, 436, 649), (378, 645, 644, 445), (645, 538, 539, 644), (445, 644, 646, 541), (644, 539, 525, 646), (541, 646, 648, 379), (646, 525, 524, 648), (328, 329, 379, 436), (329, 328, 612, 330), (648, 649, 436, 379), (524, 523, 649, 648), (330, 612, 613, 347), (332, 335, 336, 333), (334, 361, 335, 332), (437, 339, 361, 334), (336, 344, 343, 333), (640, 641, 652, 651), (336, 640, 651, 344), (345, 346, 652, 641), (651, 652, 654, 653), (354, 653, 654, 355), (344, 651, 653, 354), (346, 355, 654, 652), (358, 359, 656, 655), (375, 374, 657, 658), (359, 441, 659, 656), (441, 360, 660, 659), (376, 375, 658, 661), (642, 358, 655, 662), (643, 642, 662, 663), (374, 643, 663, 657)])
me_human.polygons.foreach_set('use_smooth', [True] * 629)
me_human.polygons.foreach_set('material_index', [7, 7, 7, 7, 7, 7, 7, 7, 7, 7, 7, 7, 7, 7, 7, 7, 7, 7, 7, 7, 7, 7, 7, 7, 7, 7, 7, 7, 7, 7, 7, 7, 7, 7, 7, 7, 7, 7, 7, 7, 7, 7, 7, 7, 7, 7, 7, 7, 7, 7, 7, 7, 7, 7, 7, 7, 7, 7, 7, 7, 7, 7, 7, 7, 7, 7, 7, 7, 7, 7, 7, 7, 7, 7, 7, 7, 7, 7, 7, 7, 7, 7, 7, 7, 7, 7, 7, 7, 7, 7, 7, 7, 7, 7, 7, 7, 7, 7, 7, 7, 7, 7, 7, 7, 7, 7, 7, 7, 7, 7, 7, 7, 7, 7, 7, 7, 7, 7, 7, 7, 7, 7, 7, 7, 7, 7, 7, 7, 7, 7, 7, 7, 7, 7, 7, 7, 7, 7, 7, 7, 7, 7, 7, 7, 7, 7, 7, 7, 7, 7, 7, 7, 7, 7, 7, 7, 7, 7, 7, 7, 7, 7, 7, 7, 7, 7, 7, 7, 7, 7, 7, 7, 7, 7, 7, 7, 7, 7, 7, 7, 7, 7, 7, 7, 7, 7, 7, 7, 7, 7, 7, 7, 7, 7, 7, 7, 7, 7, 7, 7, 7, 7, 7, 7, 7, 7, 7, 7, 7, 7, 7, 7, 7, 7, 7, 7, 7, 7, 7, 7, 7, 7, 7, 7, 7, 7, 7, 7, 7, 7, 7, 7, 7, 7, 7, 7, 7, 7, 7, 7, 7, 7, 7, 7, 7, 7, 7, 7, 7, 7, 7, 7, 7, 7, 7, 7, 1, 1, 1, 1, 1, 1, 1, 1, 2, 2, 1, 1, 1, 1, 1, 1, 1, 1, 1, 1, 1, 1, 1, 1, 1, 1, 1, 1, 2, 2, 1, 1, 1, 1, 1, 1, 1, 1, 1, 1, 1, 1, 2, 2, 2, 2, 2, 2, 2, 2, 3, 3, 3, 3, 3, 3, 3, 3, 3, 3, 3, 3, 3, 3, 3, 3, 3, 3, 3, 3, 3, 4, 4, 4, 4, 4, 4, 4, 4, 4, 4, 4, 4, 4, 4, 4, 4, 4, 4, 4, 0, 0, 0, 0, 0, 0, 0, 0, 0, 0, 0, 0, 0, 0, 0, 0, 0, 0, 0, 0, 0, 0, 0, 0, 0, 0, 0, 0, 0, 0, 4, 4, 4, 5, 5, 5, 5, 5, 5, 5, 5, 5, 5, 5, 5, 4, 4, 4, 4, 4, 5, 0, 0, 0, 0, 0, 0, 0, 0, 0, 0, 0, 0, 0, 0, 0, 0, 0, 0, 0, 0, 0, 0, 0, 0, 0, 0, 0, 0, 0, 0, 0, 0, 0, 0, 0, 0, 0, 0, 0, 0, 0, 0, 0, 0, 0, 0, 0, 5, 5, 0, 0, 6, 6, 6, 6, 6, 6, 6, 6, 6, 6, 6, 6, 6, 0, 0, 0, 0, 6, 6, 6, 6, 6, 6, 6, 6, 6, 6, 6, 6, 6, 6, 6, 6, 0, 0, 0, 0, 0, 0, 0, 0, 0, 0, 0, 0, 0, 0, 0, 0, 0, 0, 0, 0, 0, 0, 0, 0, 0, 0, 0, 0, 0, 0, 0, 0, 0, 0, 0, 6, 6, 0, 0, 0, 0, 0, 0, 0, 0, 0, 0, 0, 0, 0, 0, 0, 0, 0, 0, 0, 4, 4, 4, 4, 4, 0, 0, 0, 0, 0, 0, 0, 0, 0, 0, 0, 0, 0, 0, 0, 0, 0, 0, 0, 0, 0, 0, 0, 0, 0, 0, 0, 0, 0, 0, 0, 0, 0, 0, 0, 0, 0, 0, 0, 0, 0, 0, 0, 4, 4, 4, 4, 4, 4, 4, 4, 4, 0, 0, 0, 0, 0, 0, 0, 0, 0, 0, 0, 5, 4, 0, 0, 4, 4, 5, 0, 4, 4, 4, 4, 4, 4, 4, 4, 5, 5, 5, 5, 5, 5, 5, 5])
_uv = me_human.uv_layers.new(name='UVTex')
_uv.uv.foreach_set('vector', [0.0, 1.0, 0.0, 0.0, 1.0, 0.0, 0.0, 1.0, 0.0, 0.0, 1.0, 0.0, 1.0, 1.0, 0.0, 1.0, 0.0, 0.0, 1.0, 0.0, 1.0, 1.0, 0.0, 1.0, 0.0, 0.0, 1.0, 0.0, 1.0, 1.0, 0.0, 1.0, 0.0, 0.0, 1.0, 0.0, 1.0, 1.0, 0.0, 1.0, 0.0, 0.0, 1.0, 0.0, 1.0, 1.0, 0.0, 1.0, 0.0, 0.0, 1.0, 0.0, 1.0, 1.0, 0.0, 1.0, 0.0, 0.0, 1.0, 0.0, 1.0, 1.0, 0.0, 1.0, 0.0, 0.0, 1.0, 0.0, 1.0, 1.0, 0.0, 1.0, 0.0, 0.0, 1.0, 0.0, 1.0, 1.0, 0.0, 1.0, 0.0, 0.0, 1.0, 0.0, 1.0, 1.0, 0.0, 1.0, 0.0, 0.0, 1.0, 0.0, 1.0, 1.0, 0.0, 1.0, 0.0, 0.0, 1.0, 0.0, 1.0, 1.0, 0.0, 1.0, 0.0, 0.0, 1.0, 0.0, 1.0, 1.0, 0.0, 1.0, 0.0, 0.0, 1.0, 0.0, 1.0, 1.0, 0.0, 1.0, 0.0, 0.0, 1.0, 0.0, 0.0, 1.0, 0.0, 0.0, 1.0, 0.0, 0.0, 1.0, 0.0, 0.0, 1.0, 0.0, 1.0, 1.0, 0.0, 1.0, 0.0, 0.0, 1.0, 0.0, 1.0, 1.0, 0.0, 1.0, 0.0, 0.0, 1.0, 0.0, 1.0, 1.0, 0.0, 1.0, 0.0, 0.0, 1.0, 0.0, 1.0, 1.0, 0.0, 1.0, 0.0, 0.0, 1.0, 0.0, 1.0, 1.0, 0.0, 1.0, 0.0, 0.0, 1.0, 0.0, 1.0, 1.0, 0.0, 1.0, 0.0, 0.0, 1.0, 0.0, 1.0, 1.0, 0.0, 1.0, 0.0, 0.0, 1.0, 0.0, 1.0, 1.0, 0.0, 1.0, 0.0, 0.0, 1.0, 0.0, 1.0, 1.0, 0.0, 1.0, 0.0, 0.0, 1.0, 0.0, 1.0, 1.0, 0.0, 1.0, 0.0, 0.0, 1.0, 0.0, 1.0, 1.0, 0.0, 1.0, 0.0, 0.0, 1.0, 0.0, 1.0, 1.0, 0.0, 1.0, 0.0, 0.0, 1.0, 0.0, 1.0, 1.0, 0.0, 1.0, 0.0, 0.0, 1.0, 0.0, 1.0, 1.0, 0.0, 1.0, 0.0, 0.0, 1.0, 0.0, 0.0, 1.0, 0.0, 0.0, 1.0, 0.0, 0.0, 1.0, 0.0, 0.0, 1.0, 0.0, 1.0, 1.0, 0.0, 1.0, 0.0, 0.0, 1.0, 0.0, 1.0, 1.0, 0.0, 1.0, 0.0, 0.0, 1.0, 0.0, 1.0, 1.0, 0.0, 1.0, 0.0, 0.0, 1.0, 0.0, 1.0, 1.0, 0.0, 1.0, 0.0, 0.0, 1.0, 0.0, 1.0, 1.0, 0.0, 1.0, 0.0, 0.0, 1.0, 0.0, 1.0, 1.0, 0.0, 1.0, 0.0, 0.0, 1.0, 0.0, 1.0, 1.0, 0.0, 1.0, 0.0, 0.0, 1.0, 0.0, 1.0, 1.0, 0.0, 1.0, 0.0, 0.0, 1.0, 0.0, 1.0, 1.0, 0.0, 1.0, 0.0, 0.0, 1.0, 0.0, 1.0, 1.0, 0.0, 1.0, 0.0, 0.0, 1.0, 0.0, 1.0, 1.0, 0.0, 1.0, 0.0, 0.0, 1.0, 0.0, 1.0, 1.0, 0.0, 1.0, 0.0, 0.0, 1.0, 0.0, 1.0, 1.0, 0.0, 1.0, 0.0, 0.0, 1.0, 0.0, 1.0, 1.0, 0.0, 1.0, 0.0, 0.0, 1.0, 0.0, 0.0, 1.0, 0.0, 0.0, 1.0, 0.0, 0.0, 1.0, 0.0, 0.0, 1.0, 0.0, 1.0, 1.0, 0.0, 1.0, 0.0, 0.0, 1.0, 0.0, 1.0, 1.0, 0.0, 1.0, 0.0, 0.0, 1.0, 0.0, 1.0, 1.0, 0.0, 1.0, 0.0, 0.0, 1.0, 0.0, 1.0, 1.0, 0.0, 1.0, 0.0, 0.0, 1.0, 0.0, 1.0, 1.0, 0.0, 1.0, 0.0, 0.0, 1.0, 0.0, 1.0, 1.0, 0.0, 1.0, 0.0, 0.0, 1.0, 0.0, 1.0, 1.0, 0.0, 1.0, 0.0, 0.0, 1.0, 0.0, 1.0, 1.0, 0.0, 1.0, 0.0, 0.0, 1.0, 0.0, 1.0, 1.0, 0.0, 1.0, 0.0, 0.0, 1.0, 0.0, 1.0, 1.0, 0.0, 1.0, 0.0, 0.0, 1.0, 0.0, 1.0, 1.0, 0.0, 1.0, 0.0, 0.0, 1.0, 0.0, 1.0, 1.0, 0.0, 1.0, 0.0, 0.0, 1.0, 0.0, 1.0, 1.0, 0.0, 1.0, 0.0, 0.0, 1.0, 0.0, 1.0, 1.0, 0.0, 1.0, 0.0, 0.0, 1.0, 0.0, 0.0, 1.0, 0.0, 0.0, 1.0, 0.0, 0.0, 1.0, 0.0, 0.0, 1.0, 0.0, 1.0, 1.0, 0.0, 1.0, 0.0, 0.0, 1.0, 0.0, 1.0, 1.0, 0.0, 1.0, 0.0, 0.0, 1.0, 0.0, 1.0, 1.0, 0.0, 1.0, 0.0, 0.0, 1.0, 0.0, 1.0, 1.0, 0.0, 1.0, 0.0, 0.0, 1.0, 0.0, 1.0, 1.0, 0.0, 1.0, 0.0, 0.0, 1.0, 0.0, 1.0, 1.0, 0.0, 1.0, 0.0, 0.0, 1.0, 0.0, 1.0, 1.0, 0.0, 1.0, 0.0, 0.0, 1.0, 0.0, 1.0, 1.0, 0.0, 1.0, 0.0, 0.0, 1.0, 0.0, 1.0, 1.0, 0.0, 1.0, 0.0, 0.0, 1.0, 0.0, 1.0, 1.0, 0.0, 1.0, 0.0, 0.0, 1.0, 0.0, 1.0, 1.0, 0.0, 1.0, 0.0, 0.0, 1.0, 0.0, 1.0, 1.0, 0.0, 1.0, 0.0, 0.0, 1.0, 0.0, 1.0, 1.0, 0.0, 1.0, 0.0, 0.0, 1.0, 0.0, 1.0, 1.0, 0.0, 1.0, 0.0, 0.0, 1.0, 0.0, 0.0, 1.0, 0.0, 0.0, 1.0, 0.0, 0.0, 1.0, 0.0, 0.0, 1.0, 0.0, 1.0, 1.0, 0.0, 1.0, 0.0, 0.0, 1.0, 0.0, 1.0, 1.0, 0.0, 1.0, 0.0, 0.0, 1.0, 0.0, 1.0, 1.0, 0.0, 1.0, 0.0, 0.0, 1.0, 0.0, 1.0, 1.0, 0.0, 1.0, 0.0, 0.0, 1.0, 0.0, 1.0, 1.0, 0.0, 1.0, 0.0, 0.0, 1.0, 0.0, 1.0, 1.0, 0.0, 1.0, 0.0, 0.0, 1.0, 0.0, 1.0, 1.0, 0.0, 1.0, 0.0, 0.0, 1.0, 0.0, 1.0, 1.0, 0.0, 1.0, 0.0, 0.0, 1.0, 0.0, 1.0, 1.0, 0.0, 1.0, 0.0, 0.0, 1.0, 0.0, 1.0, 1.0, 0.0, 1.0, 0.0, 0.0, 1.0, 0.0, 1.0, 1.0, 0.0, 1.0, 0.0, 0.0, 1.0, 0.0, 1.0, 1.0, 0.0, 1.0, 0.0, 0.0, 1.0, 0.0, 1.0, 1.0, 0.0, 1.0, 0.0, 0.0, 1.0, 0.0, 1.0, 1.0, 0.0, 1.0, 0.0, 0.0, 1.0, 0.0, 0.0, 1.0, 0.0, 0.0, 1.0, 0.0, 0.0, 1.0, 0.0, 0.0, 1.0, 0.0, 1.0, 1.0, 0.0, 1.0, 0.0, 0.0, 1.0, 0.0, 1.0, 1.0, 0.0, 1.0, 0.0, 0.0, 1.0, 0.0, 1.0, 1.0, 0.0, 1.0, 0.0, 0.0, 1.0, 0.0, 1.0, 1.0, 0.0, 1.0, 0.0, 0.0, 1.0, 0.0, 1.0, 1.0, 0.0, 1.0, 0.0, 0.0, 1.0, 0.0, 1.0, 1.0, 0.0, 1.0, 0.0, 0.0, 1.0, 0.0, 1.0, 1.0, 0.0, 1.0, 0.0, 0.0, 1.0, 0.0, 1.0, 1.0, 0.0, 1.0, 0.0, 0.0, 1.0, 0.0, 1.0, 1.0, 0.0, 1.0, 0.0, 0.0, 1.0, 0.0, 1.0, 1.0, 0.0, 1.0, 0.0, 0.0, 1.0, 0.0, 1.0, 1.0, 0.0, 1.0, 0.0, 0.0, 1.0, 0.0, 1.0, 1.0, 0.0, 1.0, 0.0, 0.0, 1.0, 0.0, 1.0, 1.0, 0.0, 1.0, 0.0, 0.0, 1.0, 0.0, 1.0, 1.0, 0.0, 1.0, 0.0, 0.0, 1.0, 0.0, 0.0, 1.0, 0.0, 0.0, 1.0, 0.0, 0.0, 1.0, 0.0, 0.0, 1.0, 0.0, 1.0, 1.0, 0.0, 1.0, 0.0, 0.0, 1.0, 0.0, 1.0, 1.0, 0.0, 1.0, 0.0, 0.0, 1.0, 0.0, 1.0, 1.0, 0.0, 1.0, 0.0, 0.0, 1.0, 0.0, 1.0, 1.0, 0.0, 1.0, 0.0, 0.0, 1.0, 0.0, 1.0, 1.0, 0.0, 1.0, 0.0, 0.0, 1.0, 0.0, 1.0, 1.0, 0.0, 1.0, 0.0, 0.0, 1.0, 0.0, 1.0, 1.0, 0.0, 1.0, 0.0, 0.0, 1.0, 0.0, 1.0, 1.0, 0.0, 1.0, 0.0, 0.0, 1.0, 0.0, 1.0, 1.0, 0.0, 1.0, 0.0, 0.0, 1.0, 0.0, 1.0, 1.0, 0.0, 1.0, 0.0, 0.0, 1.0, 0.0, 1.0, 1.0, 0.0, 1.0, 0.0, 0.0, 1.0, 0.0, 1.0, 1.0, 0.0, 1.0, 0.0, 0.0, 1.0, 0.0, 1.0, 1.0, 0.0, 1.0, 0.0, 0.0, 1.0, 0.0, 1.0, 1.0, 0.0, 1.0, 0.0, 0.0, 1.0, 0.0, 0.0, 1.0, 0.0, 0.0, 1.0, 0.0, 0.0, 1.0, 0.0, 0.0, 1.0, 0.0, 1.0, 1.0, 0.0, 1.0, 0.0, 0.0, 1.0, 0.0, 1.0, 1.0, 0.0, 1.0, 0.0, 0.0, 1.0, 0.0, 1.0, 1.0, 0.0, 1.0, 0.0, 0.0, 1.0, 0.0, 1.0, 1.0, 0.0, 1.0, 0.0, 0.0, 1.0, 0.0, 1.0, 1.0, 0.0, 1.0, 0.0, 0.0, 1.0, 0.0, 1.0, 1.0, 0.0, 1.0, 0.0, 0.0, 1.0, 0.0, 1.0, 1.0, 0.0, 1.0, 0.0, 0.0, 1.0, 0.0, 1.0, 1.0, 0.0, 1.0, 0.0, 0.0, 1.0, 0.0, 1.0, 1.0, 0.0, 1.0, 0.0, 0.0, 1.0, 0.0, 1.0, 1.0, 0.0, 1.0, 0.0, 0.0, 1.0, 0.0, 1.0, 1.0, 0.0, 1.0, 0.0, 0.0, 1.0, 0.0, 1.0, 1.0, 0.0, 1.0, 0.0, 0.0, 1.0, 0.0, 1.0, 1.0, 0.0, 1.0, 0.0, 0.0, 1.0, 0.0, 1.0, 1.0, 0.0, 1.0, 0.0, 0.0, 1.0, 0.0, 0.0, 1.0, 0.0, 0.0, 1.0, 0.0, 0.0, 1.0, 0.0, 0.0, 1.0, 0.0, 1.0, 1.0, 0.0, 1.0, 0.0, 0.0, 1.0, 0.0, 1.0, 1.0, 0.0, 1.0, 0.0, 0.0, 1.0, 0.0, 1.0, 1.0, 0.0, 1.0, 0.0, 0.0, 1.0, 0.0, 1.0, 1.0, 0.0, 1.0, 0.0, 0.0, 1.0, 0.0, 1.0, 1.0, 0.0, 1.0, 0.0, 0.0, 1.0, 0.0, 1.0, 1.0, 0.0, 1.0, 0.0, 0.0, 1.0, 0.0, 1.0, 1.0, 0.0, 1.0, 0.0, 0.0, 1.0, 0.0, 1.0, 1.0, 0.0, 1.0, 0.0, 0.0, 1.0, 0.0, 1.0, 1.0, 0.0, 1.0, 0.0, 0.0, 1.0, 0.0, 1.0, 1.0, 0.0, 1.0, 0.0, 0.0, 1.0, 0.0, 1.0, 1.0, 0.0, 1.0, 0.0, 0.0, 1.0, 0.0, 1.0, 1.0, 0.0, 1.0, 0.0, 0.0, 1.0, 0.0, 1.0, 1.0, 0.0, 1.0, 0.0, 0.0, 1.0, 0.0, 1.0, 1.0, 0.0, 1.0, 0.0, 0.0, 1.0, 0.0, 0.0, 1.0, 0.0, 0.0, 1.0, 0.0, 0.0, 1.0, 0.0, 0.0, 1.0, 0.0, 1.0, 1.0, 0.0, 1.0, 0.0, 0.0, 1.0, 0.0, 1.0, 1.0, 0.0, 1.0, 0.0, 0.0, 1.0, 0.0, 1.0, 1.0, 0.0, 1.0, 0.0, 0.0, 1.0, 0.0, 1.0, 1.0, 0.0, 1.0, 0.0, 0.0, 1.0, 0.0, 1.0, 1.0, 0.0, 1.0, 0.0, 0.0, 1.0, 0.0, 1.0, 1.0, 0.0, 1.0, 0.0, 0.0, 1.0, 0.0, 1.0, 1.0, 0.0, 1.0, 0.0, 0.0, 1.0, 0.0, 1.0, 1.0, 0.0, 1.0, 0.0, 0.0, 1.0, 0.0, 1.0, 1.0, 0.0, 1.0, 0.0, 0.0, 1.0, 0.0, 1.0, 1.0, 0.0, 1.0, 0.0, 0.0, 1.0, 0.0, 1.0, 1.0, 0.0, 1.0, 0.0, 0.0, 1.0, 0.0, 1.0, 1.0, 0.0, 1.0, 0.0, 0.0, 1.0, 0.0, 1.0, 1.0, 0.0, 1.0, 0.0, 0.0, 1.0, 0.0, 1.0, 1.0, 0.0, 1.0, 0.0, 0.0, 1.0, 0.0, 0.0, 1.0, 0.0, 0.0, 1.0, 0.0, 0.0, 1.0, 0.0, 0.0, 1.0, 0.0, 1.0, 1.0, 0.0, 1.0, 0.0, 0.0, 1.0, 0.0, 1.0, 1.0, 0.0, 1.0, 0.0, 0.0, 1.0, 0.0, 1.0, 1.0, 0.0, 1.0, 0.0, 0.0, 1.0, 0.0, 1.0, 1.0, 0.0, 1.0, 0.0, 0.0, 1.0, 0.0, 1.0, 1.0, 0.0, 1.0, 0.0, 0.0, 1.0, 0.0, 1.0, 1.0, 0.0, 1.0, 0.0, 0.0, 1.0, 0.0, 1.0, 1.0, 0.0, 1.0, 0.0, 0.0, 1.0, 0.0, 1.0, 1.0, 0.0, 1.0, 0.0, 0.0, 1.0, 0.0, 1.0, 1.0, 0.0, 1.0, 0.0, 0.0, 1.0, 0.0, 1.0, 1.0, 0.0, 1.0, 0.0, 0.0, 1.0, 0.0, 1.0, 1.0, 0.0, 1.0, 0.0, 0.0, 1.0, 0.0, 1.0, 1.0, 0.0, 1.0, 0.0, 0.0, 1.0, 0.0, 1.0, 1.0, 0.0, 1.0, 0.0, 0.0, 1.0, 0.0, 1.0, 1.0, 0.0, 1.0, 0.0, 0.0, 1.0, 0.0, 0.0, 1.0, 0.0, 0.0, 1.0, 0.0, 0.0, 1.0, 0.0, 0.0, 1.0, 0.0, 1.0, 1.0, 0.0, 1.0, 0.0, 0.0, 1.0, 0.0, 1.0, 1.0, 0.0, 1.0, 0.0, 0.0, 1.0, 0.0, 1.0, 1.0, 0.0, 1.0, 0.0, 0.0, 1.0, 0.0, 1.0, 1.0, 0.0, 1.0, 0.0, 0.0, 1.0, 0.0, 1.0, 1.0, 0.0, 1.0, 0.0, 0.0, 1.0, 0.0, 1.0, 1.0, 0.0, 1.0, 0.0, 0.0, 1.0, 0.0, 1.0, 1.0, 0.0, 1.0, 0.0, 0.0, 1.0, 0.0, 1.0, 1.0, 0.0, 1.0, 0.0, 0.0, 1.0, 0.0, 1.0, 1.0, 0.0, 1.0, 0.0, 0.0, 1.0, 0.0, 1.0, 1.0, 0.0, 1.0, 0.0, 0.0, 1.0, 0.0, 1.0, 1.0, 0.0, 1.0, 0.0, 0.0, 1.0, 0.0, 1.0, 1.0, 0.0, 1.0, 0.0, 0.0, 1.0, 0.0, 1.0, 1.0, 0.0, 1.0, 0.0, 0.0, 1.0, 0.0, 1.0, 1.0, 0.0, 1.0, 0.0, 0.0, 1.0, 0.0, 0.0, 1.0, 0.0, 0.0, 1.0, 0.0, 0.0, 1.0, 0.0, 0.0, 1.0, 0.0, 1.0, 1.0, 0.0, 1.0, 0.0, 0.0, 1.0, 0.0, 1.0, 1.0, 0.0, 1.0, 0.0, 0.0, 1.0, 0.0, 1.0, 1.0, 0.0, 1.0, 0.0, 0.0, 1.0, 0.0, 1.0, 1.0, 0.0, 1.0, 0.0, 0.0, 1.0, 0.0, 1.0, 1.0, 0.0, 1.0, 0.0, 0.0, 1.0, 0.0, 1.0, 1.0, 0.0, 1.0, 0.0, 0.0, 1.0, 0.0, 1.0, 1.0, 0.0, 1.0, 0.0, 0.0, 1.0, 0.0, 1.0, 1.0, 0.0, 1.0, 0.0, 0.0, 1.0, 0.0, 1.0, 1.0, 0.0, 1.0, 0.0, 0.0, 1.0, 0.0, 1.0, 1.0, 0.0, 1.0, 0.0, 0.0, 1.0, 0.0, 1.0, 1.0, 0.0, 1.0, 0.0, 0.0, 1.0, 0.0, 1.0, 1.0, 0.0, 1.0, 0.0, 0.0, 1.0, 0.0, 1.0, 1.0, 0.0, 1.0, 0.0, 0.0, 1.0, 0.0, 1.0, 1.0, 0.0, 1.0, 0.0, 0.0, 1.0, 0.0, 0.0, 1.0, 0.0, 0.0, 1.0, 0.0, 0.0, 1.0, 0.0, 0.0, 1.0, 0.0, 1.0, 1.0, 0.0, 1.0, 0.0, 0.0, 1.0, 0.0, 1.0, 1.0, 0.0, 1.0, 0.0, 0.0, 1.0, 0.0, 1.0, 1.0, 0.0, 1.0, 0.0, 0.0, 1.0, 0.0, 1.0, 1.0, 0.0, 1.0, 0.0, 0.0, 1.0, 0.0, 1.0, 1.0, 0.0, 1.0, 0.0, 0.0, 1.0, 0.0, 1.0, 1.0, 0.0, 1.0, 0.0, 0.0, 1.0, 0.0, 1.0, 1.0, 0.0, 1.0, 0.0, 0.0, 1.0, 0.0, 1.0, 1.0, 0.0, 1.0, 0.0, 0.0, 1.0, 0.0, 1.0, 1.0, 0.0, 1.0, 0.0, 0.0, 1.0, 0.0, 1.0, 1.0, 0.0, 1.0, 0.0, 0.0, 1.0, 0.0, 1.0, 1.0, 0.0, 1.0, 0.0, 0.0, 1.0, 0.0, 1.0, 1.0, 0.0, 1.0, 0.0, 0.0, 1.0, 0.0, 1.0, 1.0, 0.0, 1.0, 0.0, 0.0, 1.0, 0.0, 1.0, 1.0, 0.0, 1.0, 0.0, 0.0, 1.0, 0.0, 0.0, 1.0, 0.0, 0.0, 1.0, 0.0, 0.0, 1.0, 0.0, 0.0, 1.0, 0.0, 1.0, 1.0, 0.0, 1.0, 0.0, 0.0, 1.0, 0.0, 1.0, 1.0, 0.0, 1.0, 0.0, 0.0, 1.0, 0.0, 1.0, 1.0, 0.0, 1.0, 0.0, 0.0, 1.0, 0.0, 1.0, 1.0, 0.0, 1.0, 0.0, 0.0, 1.0, 0.0, 1.0, 1.0, 0.0, 1.0, 0.0, 0.0, 1.0, 0.0, 1.0, 1.0, 0.0, 1.0, 0.0, 0.0, 1.0, 0.0, 1.0, 1.0, 0.0, 1.0, 0.0, 0.0, 1.0, 0.0, 1.0, 1.0, 0.0, 1.0, 0.0, 0.0, 1.0, 0.0, 1.0, 1.0, 0.0, 1.0, 0.0, 0.0, 1.0, 0.0, 1.0, 1.0, 0.0, 1.0, 0.0, 0.0, 1.0, 0.0, 1.0, 1.0, 0.0, 1.0, 0.0, 0.0, 1.0, 0.0, 1.0, 1.0, 0.0, 1.0, 0.0, 0.0, 1.0, 0.0, 1.0, 1.0, 0.0, 1.0, 0.0, 0.0, 1.0, 0.0, 1.0, 1.0, 0.0, 1.0, 0.0, 0.0, 1.0, 0.0, 0.8024, 0.1138, 0.7812, 0.107, 0.7963, 0.06303, 0.8202, 0.07465, 0.6282, 0.1074, 0.608, 0.114, 0.5899, 0.07678, 0.6128, 0.06474, 0.7041, 0.09084, 0.676, 0.09377, 0.6686, 0.06134, 0.704, 0.06028, 0.7323, 0.09333, 0.7041, 0.09084, 0.704, 0.06028, 0.7395, 0.06078, 0.7581, 0.1002, 0.7323, 0.09333, 0.7395, 0.06078, 0.7705, 0.06514, 0.7812, 0.107, 0.7581, 0.1002, 0.7705, 0.06514, 0.7963, 0.06303, 0.676, 0.09377, 0.6507, 0.1004, 0.638, 0.06618, 0.6686, 0.06134, 0.6507, 0.1004, 0.6282, 0.1074, 0.6128, 0.06474, 0.638, 0.06618, 0.6866, 0.3375, 0.7234, 0.3609, 0.7168, 0.3656, 0.6864, 0.3476, 0.7234, 0.3609, 0.7332, 0.403, 0.7234, 0.3996, 0.7168, 0.3656, 0.7731, 0.1491, 0.7812, 0.107, 0.8024, 0.1138, 0.7954, 0.1529, 0.6145, 0.1528, 0.608, 0.114, 0.6282, 0.1074, 0.6368, 0.1482, 0.6806, 0.1512, 0.6812, 0.1398, 0.7037, 0.14, 0.7034, 0.1517, 0.6812, 0.1398, 0.676, 0.09377, 0.7041, 0.09084, 0.7037, 0.14, 0.7268, 0.1412, 0.7268, 0.1529, 0.7034, 0.1517, 0.7037, 0.14, 0.7037, 0.14, 0.7041, 0.09084, 0.7323, 0.09333, 0.7268, 0.1412, 0.7268, 0.1412, 0.7323, 0.09333, 0.7581, 0.1002, 0.7499, 0.1435, 0.7499, 0.1435, 0.7581, 0.1002, 0.7812, 0.107, 0.7731, 0.1491, 0.676, 0.09377, 0.6812, 0.1398, 0.659, 0.1421, 0.6507, 0.1004, 0.6507, 0.1004, 0.659, 0.1421, 0.6368, 0.1482, 0.6282, 0.1074, 0.7036, 0.02314, 0.6918, 0.02036, 0.7036, 0.01461, 0.7154, 0.02015, 0.7036, 0.02314, 0.7036, 0.01461, 0.7265, 0.009761, 0.7216, 0.01622, 0.7035, 0.00901, 0.7034, 0.0, 0.6855, 0.01651, 0.6802, 0.01021, 0.7034, 0.0, 0.7035, 0.00901, 0.7154, 0.02015, 0.7036, 0.01461, 0.7035, 0.00901, 0.7216, 0.01622, 0.6918, 0.02036, 0.6855, 0.01651, 0.7035, 0.00901, 0.7036, 0.01461, 0.6306, 0.4706, 0.5899, 0.4495, 0.5983, 0.445, 0.6311, 0.4602, 0.5899, 0.4495, 0.5899, 0.4049, 0.5979, 0.409, 0.5983, 0.445, 0.6311, 0.4602, 0.5983, 0.445, 0.6179, 0.4326, 0.5979, 0.409, 0.6179, 0.4326, 0.5983, 0.445, 0.6686, 0.06134, 0.6845, 0.04203, 0.7038, 0.04606, 0.704, 0.06028, 0.6845, 0.04203, 0.6918, 0.02036, 0.7036, 0.02314, 0.7038, 0.04606, 0.704, 0.06028, 0.7038, 0.04606, 0.7232, 0.04166, 0.7395, 0.06078, 0.7038, 0.04606, 0.7036, 0.02314, 0.7154, 0.02015, 0.7232, 0.04166, 0.7395, 0.06078, 0.7232, 0.04166, 0.7326, 0.03521, 0.7705, 0.06514, 0.7232, 0.04166, 0.7154, 0.02015, 0.7216, 0.01622, 0.7326, 0.03521, 0.7705, 0.06514, 0.7326, 0.03521, 0.7413, 0.02628, 0.7963, 0.06303, 0.7326, 0.03521, 0.7216, 0.01622, 0.7265, 0.009761, 0.7413, 0.02628, 0.638, 0.06618, 0.675, 0.03582, 0.6845, 0.04203, 0.6686, 0.06134, 0.675, 0.03582, 0.6855, 0.01651, 0.6918, 0.02036, 0.6845, 0.04203, 0.6128, 0.06474, 0.6661, 0.02724, 0.675, 0.03582, 0.638, 0.06618, 0.6661, 0.02724, 0.6802, 0.01021, 0.6855, 0.01651, 0.675, 0.03582, 0.5899, 0.4049, 0.6202, 0.3752, 0.6265, 0.3841, 0.5979, 0.409, 0.6202, 0.3752, 0.6866, 0.3375, 0.6864, 0.3476, 0.6265, 0.3841, 0.7332, 0.403, 0.6725, 0.454, 0.666, 0.4438, 0.7234, 0.3996, 0.6725, 0.454, 0.6306, 0.4706, 0.6311, 0.4602, 0.666, 0.4438, 0.7234, 0.3996, 0.666, 0.4438, 0.6457, 0.4144, 0.7168, 0.3656, 0.666, 0.4438, 0.6311, 0.4602, 0.6179, 0.4326, 0.6457, 0.4144, 0.7168, 0.3656, 0.6457, 0.4144, 0.6265, 0.3841, 0.6864, 0.3476, 0.6457, 0.4144, 0.6179, 0.4326, 0.5979, 0.409, 0.6265, 0.3841, 0.2492, 0.679, 0.2148, 0.692, 0.2088, 0.6359, 0.2413, 0.6314, 0.2888, 0.6704, 0.2492, 0.679, 0.2413, 0.6314, 0.2761, 0.6236, 0.2413, 0.6314, 0.2088, 0.6359, 0.2026, 0.5477, 0.2276, 0.5444, 0.2761, 0.6236, 0.2413, 0.6314, 0.2276, 0.5444, 0.2535, 0.5391, 0.2276, 0.5444, 0.2026, 0.5477, 0.1942, 0.4783, 0.2148, 0.4756, 0.2535, 0.5391, 0.2276, 0.5444, 0.2148, 0.4756, 0.2376, 0.4706, 0.2088, 0.6359, 0.2148, 0.692, 0.1644, 0.6869, 0.1657, 0.6367, 0.2026, 0.5477, 0.2088, 0.6359, 0.1657, 0.6367, 0.169, 0.5492, 0.1942, 0.4783, 0.2026, 0.5477, 0.169, 0.5492, 0.1651, 0.479, 0.1694, 0.6369, 0.1687, 0.686, 0.1346, 0.6814, 0.1416, 0.6347, 0.1726, 0.5522, 0.1694, 0.6369, 0.1416, 0.6347, 0.1553, 0.5523, 0.1682, 0.484, 0.1726, 0.5522, 0.1553, 0.5523, 0.1572, 0.4839, 0.1416, 0.6347, 0.1346, 0.6814, 0.1075, 0.6771, 0.1136, 0.6305, 0.1553, 0.5523, 0.1416, 0.6347, 0.1136, 0.6305, 0.1251, 0.5518, 0.1572, 0.4839, 0.1553, 0.5523, 0.1251, 0.5518, 0.1317, 0.4831, 0.1136, 0.6305, 0.1075, 0.6771, 0.07775, 0.675, 0.08706, 0.6276, 0.1251, 0.5518, 0.1136, 0.6305, 0.08706, 0.6276, 0.09932, 0.5475, 0.1317, 0.4831, 0.1251, 0.5518, 0.09932, 0.5475, 0.1111, 0.4802, 0.05271, 0.6235, 0.06708, 0.5405, 0.09932, 0.5475, 0.08706, 0.6276, 0.06708, 0.5405, 0.08662, 0.4751, 0.1111, 0.4802, 0.09932, 0.5475, 0.04498, 0.6701, 0.05271, 0.6235, 0.08706, 0.6276, 0.07775, 0.675, 0.2085, 0.3397, 0.1663, 0.3347, 0.1406, 0.306, 0.1925, 0.307, 0.1925, 0.307, 0.1406, 0.306, 0.1222, 0.2746, 0.1795, 0.2696, 0.1865, 0.2254, 0.1119, 0.2358, 0.0951, 0.1567, 0.1673, 0.123, 0.1673, 0.123, 0.0951, 0.1567, 0.06851, 0.08907, 0.1297, 0.05755, 0.1925, 0.307, 0.1795, 0.2696, 0.2019, 0.2737, 0.2178, 0.3031, 0.2178, 0.3031, 0.2364, 0.331, 0.2085, 0.3397, 0.1925, 0.307, 0.3743, 0.4706, 0.3912, 0.4761, 0.3946, 0.4934, 0.3758, 0.4991, 0.3758, 0.4991, 0.3946, 0.4934, 0.4105, 0.522, 0.3809, 0.5385, 0.3876, 0.5737, 0.3809, 0.5385, 0.4105, 0.522, 0.4281, 0.5549, 0.2178, 0.3031, 0.2019, 0.2737, 0.2316, 0.2606, 0.2434, 0.2874, 0.2019, 0.2737, 0.2037, 0.2217, 0.2346, 0.2075, 0.2316, 0.2606, 0.4105, 0.522, 0.3946, 0.4934, 0.4139, 0.5015, 0.4239, 0.5212, 0.4281, 0.5549, 0.4105, 0.522, 0.4239, 0.5212, 0.4355, 0.5437, 0.1297, 0.05755, 0.06851, 0.08907, 0.04205, 0.0423, 0.1012, 0.01069, 0.3758, 0.4991, 0.3809, 0.5385, 0.3574, 0.5452, 0.3514, 0.5161, 0.3876, 0.5737, 0.3643, 0.5802, 0.3574, 0.5452, 0.3809, 0.5385, 0.3643, 0.5802, 0.3876, 0.5737, 0.3958, 0.6262, 0.3695, 0.6308, 0.3695, 0.6308, 0.3958, 0.6262, 0.4037, 0.6774, 0.3744, 0.6805, 0.3744, 0.6805, 0.4037, 0.6774, 0.4154, 0.7136, 0.3809, 0.7188, 0.3988, 0.2077, 0.3921, 0.1979, 0.3975, 0.1846, 0.4061, 0.2022, 0.3921, 0.1979, 0.3805, 0.1688, 0.3817, 0.1617, 0.3975, 0.1846, 0.5272, 0.523, 0.522, 0.508, 0.5276, 0.5052, 0.5295, 0.5199, 0.5164, 0.4865, 0.5158, 0.4733, 0.5268, 0.4706, 0.5268, 0.4838, 0.5181, 0.4963, 0.5164, 0.4865, 0.5268, 0.4838, 0.527, 0.4939, 0.522, 0.508, 0.5181, 0.4963, 0.527, 0.4939, 0.5276, 0.5052, 0.2538, 0.2448, 0.2844, 0.2345, 0.2967, 0.2498, 0.265, 0.2703, 0.2844, 0.2345, 0.3921, 0.1979, 0.3988, 0.2077, 0.2967, 0.2498, 0.251, 0.1982, 0.271, 0.198, 0.2844, 0.2345, 0.2538, 0.2448, 0.271, 0.198, 0.3805, 0.1688, 0.3921, 0.1979, 0.2844, 0.2345, 0.4399, 0.5418, 0.4589, 0.538, 0.4656, 0.5542, 0.4548, 0.5576, 0.4589, 0.538, 0.522, 0.508, 0.5272, 0.523, 0.4656, 0.5542, 0.4274, 0.4848, 0.4493, 0.4814, 0.451, 0.5004, 0.4292, 0.5045, 0.4493, 0.4814, 0.5158, 0.4733, 0.5164, 0.4865, 0.451, 0.5004, 0.4292, 0.5045, 0.451, 0.5004, 0.4527, 0.5167, 0.435, 0.5213, 0.451, 0.5004, 0.5164, 0.4865, 0.5181, 0.4963, 0.4527, 0.5167, 0.435, 0.5213, 0.4527, 0.5167, 0.4589, 0.538, 0.4399, 0.5418, 0.4527, 0.5167, 0.5181, 0.4963, 0.522, 0.508, 0.4589, 0.538, 0.4061, 0.2022, 0.3975, 0.1846, 0.448, 0.1446, 0.4557, 0.16, 0.3975, 0.1846, 0.3817, 0.1617, 0.4327, 0.1242, 0.448, 0.1446, 0.5295, 0.5199, 0.5276, 0.5052, 0.5651, 0.5046, 0.5681, 0.519, 0.5268, 0.4838, 0.5268, 0.4706, 0.5656, 0.4706, 0.5635, 0.4837, 0.527, 0.4939, 0.5268, 0.4838, 0.5635, 0.4837, 0.5633, 0.4938, 0.5276, 0.5052, 0.527, 0.4939, 0.5633, 0.4938, 0.5651, 0.5046, 0.4557, 0.16, 0.448, 0.1446, 0.5116, 0.09437, 0.5163, 0.1072, 0.448, 0.1446, 0.4327, 0.1242, 0.4994, 0.08055, 0.5116, 0.09437, 0.5681, 0.519, 0.5651, 0.5046, 0.6171, 0.5016, 0.6168, 0.5115, 0.5635, 0.4837, 0.5656, 0.4706, 0.6147, 0.4773, 0.6151, 0.4863, 0.5633, 0.4938, 0.5635, 0.4837, 0.6151, 0.4863, 0.617, 0.4936, 0.5651, 0.5046, 0.5633, 0.4938, 0.617, 0.4936, 0.6171, 0.5016, 0.1119, 0.2358, 0.09328, 0.213, 0.0723, 0.1655, 0.0951, 0.1567, 0.0951, 0.1567, 0.0723, 0.1655, 0.04199, 0.1019, 0.06851, 0.08907, 0.06851, 0.08907, 0.04199, 0.1019, 0.01699, 0.05341, 0.04205, 0.0423, 0.1115, 0.25, 0.09545, 0.252, 0.08404, 0.246, 0.09205, 0.219, 0.06545, 0.1712, 0.05664, 0.1766, 0.02593, 0.114, 0.03614, 0.1077, 0.09205, 0.219, 0.08404, 0.246, 0.05664, 0.1766, 0.06545, 0.1712, 0.1365, 0.3078, 0.1326, 0.3171, 0.1043, 0.2827, 0.1183, 0.278, 0.1365, 0.3078, 0.1598, 0.3339, 0.156, 0.3424, 0.1326, 0.3171, 0.0, 0.06374, 0.01079, 0.05681, 0.03614, 0.1077, 0.02593, 0.114, 0.2316, 0.2606, 0.2538, 0.2448, 0.265, 0.2703, 0.2434, 0.2874, 0.2316, 0.2606, 0.2346, 0.2075, 0.251, 0.1982, 0.2538, 0.2448, 0.4116, 0.4812, 0.4274, 0.4848, 0.4292, 0.5045, 0.4139, 0.5015, 0.4355, 0.5437, 0.4399, 0.5418, 0.4548, 0.5576, 0.4512, 0.565, 0.4139, 0.5015, 0.4292, 0.5045, 0.435, 0.5213, 0.4239, 0.5212, 0.4355, 0.5437, 0.4239, 0.5212, 0.435, 0.5213, 0.4399, 0.5418, 0.3376, 0.521, 0.3514, 0.5161, 0.3574, 0.5452, 0.3448, 0.5487, 0.3448, 0.5487, 0.3574, 0.5452, 0.3643, 0.5802, 0.3534, 0.5838, 0.3534, 0.5838, 0.3643, 0.5802, 0.3695, 0.6308, 0.3624, 0.6321, 0.3624, 0.6321, 0.3695, 0.6308, 0.3744, 0.6805, 0.3678, 0.6811, 0.3809, 0.7188, 0.3726, 0.7199, 0.3678, 0.6811, 0.3744, 0.6805, 0.3392, 0.4934, 0.3252, 0.5004, 0.3244, 0.4973, 0.3352, 0.4913, 0.5, 0.75, 0.75, 0.5, 1.0, 0.0, 0.5, 0.0, 0.0, 1.0, 0.0, 0.0, 1.0, 0.0, 1.0, 1.0, 0.0, 1.0, 1.0, 1.0, 1.0, 0.0, 0.0, 0.0, 0.0, 1.0, 1.0, 1.0, 1.0, 0.0, 0.0, 0.0, 0.0, 1.0, 0.5, 1.0, 1.0, 0.0, 0.0, 0.0, 0.0, 0.5, 1.0, 1.0, 1.0, 0.0, 0.0, 0.5, 0.0, 0.5, 1.0, 1.0, 1.0, 0.0, 0.0, 0.0, 0.0, 1.0, 1.0, 1.0, 1.0, 0.0, 0.0, 0.0, 0.0, 1.0, 0.0, 0.0, 1.0, 0.0, 1.0, 1.0, 0.0, 1.0, 0.0, 0.0, 0.5, 0.0, 1.0, 1.0, 0.5, 1.0, 0.0, 0.0, 1.0, 0.0, 1.0, 0.5, 0.0, 1.0, 0.0, 0.0, 1.0, 0.0, 1.0, 0.5, 0.0, 1.0, 0.5, 0.0, 1.0, 0.0, 1.0, 1.0, 0.0, 1.0, 0.5, 1.0, 1.0, 0.0, 0.0, 0.0, 0.0, 1.0, 1.0, 1.0, 1.0, 0.0, 0.0, 0.5, 0.0, 1.0, 1.0, 1.0, 1.0, 0.0, 0.0, 0.5, 0.0, 1.0, 1.0, 1.0, 1.0, 0.0, 0.0, 0.0, 0.0, 1.0, 1.0, 1.0, 1.0, 0.0, 0.0, 0.0, 0.0, 1.0, 1.0, 1.0, 1.0, 0.0, 0.0, 0.0, 0.0, 1.0, 1.0, 1.0, 1.0, 0.0, 0.5, 0.0, 0.5, 1.0, 0.0, 0.0, 1.0, 0.0, 1.0, 1.0, 0.0, 1.0, 1.0, 1.0, 1.0, 0.0, 0.0, 0.0, 0.0, 1.0, 1.0, 1.0, 1.0, 0.0, 0.5, 0.0, 0.5, 1.0, 0.5, 0.0, 0.75, 0.75, 1.0, 1.0, 0.5, 1.0, 0.5, 0.0, 1.0, 0.0, 1.0, 1.0, 0.0, 1.0, 0.0, 0.0, 1.0, 0.0, 1.0, 1.0, 0.0, 1.0, 0.5, 1.0, 1.0, 0.0, 0.0, 0.0, 0.0, 1.0, 0.5, 1.0, 1.0, 0.0, 0.0, 0.0, 0.5, 1.0, 0.0, 0.0, 1.0, 0.0, 1.0, 1.0, 0.0, 1.0, 0.0, 0.0, 1.0, 0.5, 1.0, 1.0, 0.0, 1.0, 1.0, 1.0, 1.0, 0.0, 0.0, 0.0, 0.0, 1.0, 0.75, 0.25, 0.75, 0.75, 0.0, 0.0, 0.0, 1.0, 0.125, 0.5, 1.0, 0.25, 1.0, 1.0, 0.0, 1.0, 1.0, 1.0, 1.0, 0.0, 0.0, 0.0, 0.0, 1.0, 0.5, 0.0, 1.0, 0.0, 1.0, 1.0, 0.0, 1.0, 1.0, 1.0, 1.0, 0.0, 0.0, 0.0, 0.0, 1.0, 0.0, 0.0, 1.0, 0.0, 1.0, 1.0, 0.0, 1.0, 0.0, 0.0, 1.0, 0.0, 1.0, 0.5, 0.0, 1.0, 1.0, 1.0, 1.0, 0.0, 0.5, 0.0, 0.0, 1.0, 1.0, 1.0, 1.0, 0.0, 0.0, 0.0, 0.0, 1.0, 0.0, 0.0, 1.0, 0.0, 0.5, 1.0, 0.0, 1.0, 1.0, 1.0, 1.0, 0.0, 0.0, 0.0, 0.0, 1.0, 1.0, 0.5, 1.0, 0.5, 0.0, 0.0, 0.5, 0.75, 0.5, 0.0, 1.0, 0.5, 0.75, 0.5, 0.375, 0.625, 1.0, 0.5, 1.0, 0.0, 0.0, 0.5, 0.0, 1.0, 1.0, 1.0, 0.6875, 0.1875, 0.0, 0.25, 0.75, 0.625, 0.6875, 0.1875, 0.0, 0.5, 0.0, 0.5, 0.3548, 0.4859, 0.347, 0.4896, 0.3434, 0.4875, 0.3517, 0.4837, 0.347, 0.4896, 0.3392, 0.4934, 0.3352, 0.4913, 0.3434, 0.4875, 0.5, 1.0, 1.0, 1.0, 0.75, 0.0, 0.25, 0.25, 0.25, 0.25, 0.75, 0.0, 1.0, 0.0, 0.5, 1.0, 1.0, 1.0, 1.0, 0.5, 0.0, 0.5, 0.0, 1.0, 1.0, 1.0, 1.0, 0.5, -6.264e-07, 0.5, 0.0, 1.0, 0.5, 0.5, 0.25, 0.75, 1.0, 0.0, 0.0, 0.0, 0.0, 1.0, 1.0, 1.0, 1.0, 0.0, 0.0, 0.0, 0.0, 1.0, 1.0, 1.0, 1.0, 0.0, 0.0, 0.0, 0.0, 1.0, 1.0, 1.0, 0.75, 0.0, 0.0, 0.0, 0.0, 1.0, 0.0, 0.0, 1.0, 0.0, 1.0, 1.0, 0.0, 1.0, 0.0, 0.0, 1.0, 0.0, 1.0, 1.0, 0.0, 1.0, 1.0, 1.0, 1.0, 0.0, 0.0, 0.0, 0.0, 1.0, 1.0, 1.0, 1.0, 0.0, 0.0, 0.0, 0.0, 1.0, 0.25, 0.75, 0.5, 0.0, 0.0, 0.0, 0.0, 1.0, 0.5, 0.75, 0.6875, 0.5, 0.25, 0.75, 0.0, 1.0, 0.5, 0.75, 1.0, 0.5, 0.625, 0.875, 0.0, 1.0, 0.25, 0.0, 1.0, 0.0, 1.0, 0.5, 0.5, 0.0, 1.0, 0.5, 1.0, 1.0, 0.5, 1.0, 0.5, 1.0, 1.0, 1.0, 0.75, 0.5, 0.5, 0.0, 0.0, 1.0, 0.5, 0.0, 1.0, 0.0, 1.0, 1.0, 0.0, 0.5, 0.0, 0.0, 1.0, 0.0, 1.0, 0.5, 0.0, 1.0, 0.0, 0.0, 1.0, 0.0, 1.0, 1.0, 0.0, 1.0, 0.0, 0.0, 1.0, 0.0, 1.0, 1.0, 0.0, 1.0, 0.6875, 0.1875, 1.0, 0.0, 1.0, 1.0, 0.0, 0.375, 1.0, 1.0, 1.0, 0.0, 0.0, 0.5, 0.0, 0.5, 0.0, 0.25, 1.0, 0.0, 1.0, 1.0, 0.0, 1.0, 0.0, 0.0, 1.0, 0.0, 1.0, 1.0, 0.0, 1.0, 1.0, 1.0, 1.0, 0.0, 0.0, 0.0, 0.0, 1.0, 0.0, 0.0, 1.0, 0.0, 1.0, 1.0, 0.0, 1.0, 1.0, 0.5, 1.0, 0.0, 0.5, 0.0, 0.0, 0.5, 0.0, 0.0, 1.0, 0.0, 1.0, 0.5, 0.0, 1.0, 1.0, 1.0, 1.0, 0.0, 0.0, 0.0, 0.0, 1.0, 1.0, 1.0, 1.0, 0.5, 0.0, 0.5, 0.0, 0.5, 1.0, 0.5, 1.0, 0.0, 0.5, 0.0, 0.0, 1.0, 0.0, 0.0, 1.0, 0.0, 1.0, 1.0, 0.0, 0.5, 0.0, 0.0, 1.0, 0.0, 1.0, 1.0, 0.0, 1.0, 1.0, 1.0, 1.0, 0.0, 0.0, 0.0, 0.0, 1.0, 1.0, 1.0, 1.0, 0.0, 0.0, 0.0, 0.0, 1.0, 1.0, 1.0, 1.0, 0.0, 0.0, 0.0, 0.0, 1.0, 0.5, 0.75, 1.0, 0.0, 0.0, 0.0, 0.0, 0.5, 0.0, 0.0, 1.0, 0.0, 1.0, 0.5, 0.0, 1.0, 0.0, 0.0, 0.5, 0.0, 1.0, 1.0, 0.0, 1.0, 1.0, 1.0, 1.0, 0.0, 0.0, 0.0, 0.0, 0.5, 0.0, 0.5, 1.0, 0.5, 1.0, 1.0, 0.0, 0.5, 1.0, 1.0, 1.0, 0.0, 0.0, 0.0, 0.0, 1.0, 1.0, 1.0, 1.0, 0.0, 0.0, 0.0, 0.0, 1.0, 0.0, 0.0, 1.0, 0.0, 1.0, 1.0, 0.0, 1.0, 1.0, 1.0, 1.0, 0.0, 0.0, 0.0, 0.0, 1.0, 0.0, 0.0, 1.0, 0.0, 1.0, 1.0, 1.0, 0.0, 0.0, 0.0, 1.0, 0.0, 0.0, 1.0, 0.0, 1.0, 0.125, 0.5, 0.5, 0.0, 1.0, 1.0, 0.0, 1.0, 0.0, 0.0, 1.0, 0.25, 1.0, 1.0, 0.0, 1.0, 0.0, 0.0, 1.0, 0.0, 1.0, 1.0, 0.0, 1.0, 0.0, 0.0, 1.0, 0.0, 1.0, 1.0, 0.5, 0.5, 0.875, 0.125, 0.5, 0.5, 0.5, 1.0, 0.875, 0.125, 1.0, 0.0, 0.5, 0.0, 0.5, 0.5, 0.0, 1.0, 0.0, 0.25, 1.0, 0.25, 1.0, 1.0, 0.0, 1.0, 0.75, 1.0, 0.75, -5.789e-08, 0.0, 0.0, 0.0, 0.0, 0.125, 0.5, 1.0, 0.0, 0.0, 0.0, 0.0, 1.0, 1.0, 1.0, 1.0, 0.0, 0.0, 0.0, 0.0, 0.5, 0.0, 0.6667, 0.6667, 0.6667, 0.5, 1.0, 0.0, 0.6667, 0.0, 0.3333, 0.8333, 0.3333, 0.6667, 0.6667, 0.0, 0.3333, 0.0, 0.0, 1.0, 0.0, 0.8333, 0.3333, 0.0, 0.3333, 0.5, 0.1667, 0.5, 0.8333, 0.0, 0.6667, 0.5, 0.1667, 1.0, 0.0, 1.0, 1.0, 0.5, 0.8333, 0.0, 0.6667, 0.5, 0.8333, 1.0, 1.0, 0.0, 1.0, 1.0, 0.0, 0.5, 0.1667, 0.0, 0.3333, 0.0, 0.0, 0.0, 0.0, 0.5, 1.449e-07, 0.75, 1.0, 0.5, 1.0, 0.5, 1.449e-07, 1.0, 0.0, 1.0, 1.0, 0.75, 1.0, 1.0, 1.0, 1.0, 0.625, 4.774e-08, 0.5, 0.0, 1.0, 1.0, 0.625, 1.0, 0.25, 0.0, 0.0, 4.774e-08, 0.5, 0.0, 0.5, 0.5, 0.5, 0.75, 1.0, 0.5, 1.0, 0.5, 0.5, 1.0, 0.5, 1.0, 1.0, 0.75, 1.0, 0.0, 0.0, 0.25, 2.732e-07, 0.5, 1.0, 0.0, 1.0, 0.25, 2.732e-07, 0.5, 0.0, 1.0, 1.0, 0.5, 1.0, 0.5116, 0.09437, 0.5262, 0.08027, 0.533, 0.09222, 0.5163, 0.1072, 0.4994, 0.08055, 0.5176, 0.07205, 0.5262, 0.08027, 0.5116, 0.09437, 0.6171, 0.5016, 0.6283, 0.5027, 0.6279, 0.5141, 0.6168, 0.5115, 0.6283, 0.5027, 0.6394, 0.5037, 0.639, 0.5166, 0.6279, 0.5141, 0.6147, 0.4773, 0.6269, 0.4759, 0.6269, 0.4867, 0.6151, 0.4863, 0.6269, 0.4759, 0.6392, 0.4745, 0.6394, 0.4911, 0.6269, 0.4867, 0.6151, 0.4863, 0.6269, 0.4867, 0.6285, 0.4943, 0.617, 0.4936, 0.617, 0.4936, 0.6285, 0.4943, 0.6283, 0.5027, 0.6171, 0.5016, 0.6285, 0.4943, 0.64, 0.495, 0.6394, 0.5037, 0.6283, 0.5027, 0.5176, 0.07205, 0.5312, 0.05776, 0.5409, 0.06616, 0.5262, 0.08027, 0.5176, 0.07205, 0.5312, 0.05776, 0.5409, 0.06616, 0.5262, 0.08027, 0.5176, 0.07205, 0.5312, 0.05776, 0.5409, 0.06616, 0.5262, 0.08027, 0.5176, 0.07205, 0.5312, 0.05776, 0.5409, 0.06616, 0.5262, 0.08027, 0.0, 1.0, 1.0, 1.0, 1.0, 0.0, 0.0, 0.0, 0.0, 1.0, 1.0, 1.0, 1.0, 0.0, 0.0, 0.0, 0.0, 1.0, 0.0, 0.0, 1.0, 0.0, 1.0, 1.0, 0.6269, 0.4867, 0.6388, 0.4871, 0.64, 0.495, 0.6285, 0.4943, 0.0, 1.0, 0.1667, 1.538e-08, 1.0, 0.0, 1.0, 1.0, 0.0, 1.0, 0.0, 0.0, 1.0, 0.0, 1.0, 1.0, 0.0, 1.0, 1.0, 1.0, 1.0, 0.0, 0.0, 0.0, 0.3946, 0.4934, 0.4014, 0.4786, 0.4116, 0.4812, 0.4139, 0.5015, 0.0, 0.5, 0.0, 0.0, 1.0, 0.0, 1.0, 1.0, 0.5591, 0.09364, 0.533, 0.09222, 0.0, 0.0, 0.0, 1.0, 0.0, 1.0, 0.0, 0.0, 1.0, 0.0, 0.0, 0.0, 0.0, 1.0, 0.0, 0.0, 1.0, 0.0, 1.0, 1.0, 0.0, 1.0, 0.0, 0.0, 1.0, 0.0, 1.0, 1.0, 0.6285, 0.4943, 0.6269, 0.4867, 1.0, 0.0, 0.0, 1.0, 0.5409, 0.06616, 0.5555, 0.05485, 0.5633, 0.06293, 0.5498, 0.07723, 0.5555, 0.05485, 0.5701, 0.04353, 0.5769, 0.04863, 0.5633, 0.06293, 0.5312, 0.05776, 0.5484, 0.0474, 0.5555, 0.05485, 0.5409, 0.06616, 0.5484, 0.0474, 0.5656, 0.03705, 0.5701, 0.04353, 0.5555, 0.05485, 0.5186, 0.04278, 0.5409, 0.03218, 0.5484, 0.0474, 0.5312, 0.05776, 0.5409, 0.03218, 0.5632, 0.02158, 0.5656, 0.03705, 0.5484, 0.0474, 0.0, 1.0, 0.0, 0.5, 1.0, 0.5, 1.0, 1.0, 0.0, 0.5, 0.0, 0.0, 1.0, 0.0, 1.0, 0.5, 0.6394, 0.5037, 0.6503, 0.5021, 0.6529, 0.5129, 0.639, 0.5166, 0.6503, 0.5021, 0.6613, 0.5004, 0.6668, 0.5093, 0.6529, 0.5129, 0.5498, 0.07723, 0.5633, 0.06293, 0.5745, 0.07429, 0.5591, 0.09364, 0.5633, 0.06293, 0.5769, 0.04863, 0.5899, 0.05494, 0.5745, 0.07429, 1.0, 1.0, 1.0, 0.5, -6.683e-08, 0.5, 0.0, 1.0, 1.0, 0.5, 1.0, 0.0, 0.0, 0.0, -6.683e-08, 0.5, 0.0, 0.0, 0.5, -2.389e-06, 0.5, 1.0, 0.0, 1.0, 0.5, -2.389e-06, 1.0, 0.0, 1.0, 1.0, 0.5, 1.0, 0.6392, 0.4745, 0.6526, 0.4789, 0.6501, 0.4905, 0.6394, 0.4911, 0.6526, 0.4789, 0.6661, 0.4832, 0.6607, 0.49, 0.6501, 0.4905, 0.6394, 0.4911, 0.6501, 0.4905, 0.6501, 0.495, 0.64, 0.495, 0.6501, 0.4905, 0.6607, 0.49, 0.6602, 0.4951, 0.6501, 0.495, 0.64, 0.495, 0.6501, 0.495, 0.6503, 0.5021, 0.6394, 0.5037, 0.6501, 0.495, 0.6602, 0.4951, 0.6613, 0.5004, 0.6503, 0.5021, 0.0, 1.0, -1.026e-06, 0.5, 1.0, 0.5, 1.0, 1.0, -1.026e-06, 0.5, 0.0, 0.0, 1.0, 0.0, 1.0, 0.5, 0.6388, 0.4871, 0.6394, 0.4911, 0.6277, 0.4905, 0.6269, 0.4867, 0.6394, 0.4911, 0.64, 0.495, 0.6285, 0.4943, 0.6277, 0.4905, 0.6388, 0.4871, 0.6394, 0.4911, 0.6277, 0.4905, 0.6269, 0.4867, 0.6394, 0.4911, 0.64, 0.495, 0.6285, 0.4943, 0.6277, 0.4905, 0.6388, 0.4871, 0.6394, 0.4911, 0.6277, 0.4905, 0.6269, 0.4867, 0.6394, 0.4911, 0.64, 0.495, 0.6285, 0.4943, 0.6277, 0.4905, 0.6388, 0.4871, 0.6394, 0.4911, 0.6277, 0.4905, 0.6269, 0.4867, 0.6394, 0.4911, 0.64, 0.495, 0.6285, 0.4943, 0.6277, 0.4905, 0.0, 1.0, 0.0, 0.0, 1.0, 0.0, 1.0, 1.0, 0.64, 0.495, 0.6277, 0.4905, 1.0, 0.0, 0.0, 0.0, 0.0, 1.0, 1.0, 1.0, 1.0, 0.0, 0.0, 0.0, 0.0, 1.0, 0.0, 0.0, 1.0, 0.0, 1.0, 1.0, 0.0, 1.0, 0.0, 0.0, 1.0, 0.0, 1.0, 1.0, 0.0, 1.0, 0.0, 0.0, 1.0, 0.0, 1.0, 1.0, 0.4414, 0.6224, 0.4262, 0.6236, 0.4211, 0.5771, 0.4379, 0.5788, 0.4262, 0.6236, 0.411, 0.6249, 0.4043, 0.5754, 0.4211, 0.5771, 0.411, 0.6249, 0.3958, 0.6262, 0.3876, 0.5737, 0.4043, 0.5754, 0.4476, 0.671, 0.4329, 0.6732, 0.4262, 0.6236, 0.4414, 0.6224, 0.4329, 0.6732, 0.4183, 0.6753, 0.411, 0.6249, 0.4262, 0.6236, 0.4183, 0.6753, 0.4037, 0.6774, 0.3958, 0.6262, 0.411, 0.6249, 0.4455, 0.7095, 0.4355, 0.7109, 0.4329, 0.6732, 0.4476, 0.671, 0.4355, 0.7109, 0.4255, 0.7122, 0.4183, 0.6753, 0.4329, 0.6732, 0.4255, 0.7122, 0.4154, 0.7136, 0.4037, 0.6774, 0.4183, 0.6753, 0.25, 1.0, 0.5, 0.0, 0.0, 0.0, 1.0, 0.0, 0.5, 1.0, 0.4375, 0.75, 0.0, 0.75, 0.0, 1.0, 0.4375, 0.75, 0.375, 0.5, 0.0, 0.5, 0.0, 0.75, 0.5, 1.0, 0.75, 1.0, 0.75, 1.111e-07, 0.5, 0.0, 0.75, 1.0, 1.0, 1.0, 1.0, 0.0, 0.75, 1.111e-07, 0.0, 1.0, 0.1719, 1.0, 0.09375, 1.5e-07, 0.0, 0.0, 0.1719, 1.0, 0.3437, 1.0, 0.1875, 1.867e-08, 0.09375, 1.5e-07, 0.0, 1.0, 0.1563, 0.7812, 0.9375, 0.75, 1.0, 1.0, 0.1563, 0.7812, 0.3125, 0.5625, 0.875, 0.5, 0.9375, 0.75, 1.0, 1.0, 0.9375, 0.75, -2.008e-08, 0.875, -3.526e-07, 0.8333, 0.9375, 0.75, 0.875, 0.5, -1.797e-08, 0.75, -2.008e-08, 0.875, 0.1598, 0.3339, 0.1799, 0.3658, 0.1717, 0.3699, 0.156, 0.3424, 0.1866, 0.3642, 0.1663, 0.3347, 0.8333, -1.511e-08, 0.1667, 1.538e-08, 0.25, 0.8542, 0.25, 0.2708, 3.956e-07, 0.1667, -3.526e-07, 0.8333, 0.5, 0.875, 0.5, 0.375, 0.25, 0.2708, 0.25, 0.8542, 0.1815, 0.3568, 0.1714, 0.3421, 0.6667, -3.023e-08, 0.3333, 3.076e-08, 0.1222, 0.2746, 0.1119, 0.2358, 0.1865, 0.2254, 0.1795, 0.2696, 0.1043, 0.2827, 0.09545, 0.252, 0.1115, 0.25, 0.1183, 0.278, 0.09379, 0.2845, 0.08404, 0.246, 0.09545, 0.252, 0.1043, 0.2827, 0.1865, 0.2254, 0.2037, 0.2217, 0.2019, 0.2737, 0.1795, 0.2696, 0.0, 1.0, 1.0, 1.0, 1.0, 0.0, 0.0, 0.0, 0.0, 1.0, 0.0, 0.0, 1.0, 0.0, 1.0, 1.0, 0.0, 1.0, 1.0, 1.0, 1.0, 0.0, 0.0, 0.0, 0.0, 1.0, 1.0, 1.0, 1.0, 0.0, 0.0, 0.0, 0.0, 1.0, 0.0, 0.0, 1.0, 0.0, 1.0, 1.0, 0.4499, 0.576, 0.4426, 0.5689, 1.0, 0.0, 0.0, 1.0, 0.4281, 0.5549, 0.4355, 0.5437, 1.0, 0.0, 0.0, 0.0, 0.1297, 0.05755, 0.06851, 0.08907, 0.04205, 0.0423, 0.1012, 0.01069, 0.3744, 0.6805, 0.4037, 0.6774, 0.4154, 0.7136, 0.3809, 0.7188, 0.06851, 0.08907, 0.04199, 0.1019, 0.01699, 0.05341, 0.04205, 0.0423, 0.0, 0.06374, 0.01079, 0.05681, 0.03614, 0.1077, 0.02593, 0.114, 0.3809, 0.7188, 0.3726, 0.7199, 0.3678, 0.6811, 0.3744, 0.6805, 0.4455, 0.7095, 0.4355, 0.7109, 0.4329, 0.6732, 0.4476, 0.671, 0.4355, 0.7109, 0.4255, 0.7122, 0.4183, 0.6753, 0.4329, 0.6732, 0.4255, 0.7122, 0.4154, 0.7136, 0.4037, 0.6774, 0.4183, 0.6753])
me_human.materials.append(mat_skin)
me_human.materials.append(mat_boot_leather)
me_human.materials.append(mat_boot_sole_001)
me_human.materials.append(mat_pants)
me_human.materials.append(mat_shirt)
me_human.materials.append(mat_shirtcollar)
me_human.materials.append(mat_hair)
me_human.materials.append(mat_eyes)
me_human.use_remesh_preserve_volume = False
me_human.use_remesh_preserve_attributes = False
me_human.use_mirror_vertex_groups = False
me_human.update()
arm_skeleton = bpy.data.armatures.new('skeleton')  # bones are not reproduced

# ---- objects
ob_camera = bpy.data.objects.new('Camera', cam_camera_001)
ob_skeleton = bpy.data.objects.new('skeleton', arm_skeleton)
ob_human = bpy.data.objects.new('human', me_human)

# ---- transforms, parenting, visibility, modifiers, constraints
ob_camera.location = (-0.2953, -14.36, 12.8)
ob_camera.rotation_euler = (1.433, -6.103e-17, 7.152e-18)
ob_camera.lock_rotations_4d = False
ob_camera.empty_display_type = 'ARROWS'
ob_camera.color = (0.0, 0.0, 0.0, 1.0)
ob_camera.lineart.crease_threshold = 0.0
ob_skeleton.location = (0.0, 0.0, 7.027)
ob_skeleton.rotation_euler = (1.571, -0.0, -0.0)
ob_skeleton.lock_rotations_4d = False
ob_skeleton.empty_display_type = 'ARROWS'
ob_skeleton.color = (0.0, 0.0, 0.0, 1.0)
ob_skeleton.lineart.crease_threshold = 0.0
ob_human.location = (0.0, 0.0, 7.027)
ob_human.lock_rotations_4d = False
ob_human.empty_display_type = 'ARROWS'
ob_human.color = (0.0, 0.0, 0.0, 1.0)
ob_human.lineart.crease_threshold = 0.0
_vg = ob_human.vertex_groups.new(name='l.lowerArm')
for _i, _w in zip([393, 394, 395, 396, 397, 398, 405, 406, 407, 408, 409, 410, 411, 412, 413, 414, 415, 416, 592, 593, 594, 595, 596, 597, 598, 599, 606, 607, 610, 611, 614, 615, 616, 629, 630, 633, 634, 635], [1.0, 1.0, 1.0, 1.0, 1.0, 1.0, 1.0, 1.0, 1.0, 1.0, 1.0, 1.0, 1.0, 1.0, 1.0, 1.0, 1.0, 1.0, 0.5, 0.5, 0.5, 0.5, 0.5, 0.5, 0.5, 0.5, 0.5, 0.5, 0.5, 0.5, 0.5, 0.5, 0.5, 0.5, 0.5, 0.5, 0.5, 0.5]): _vg.add([_i], _w, 'REPLACE')
_vg = ob_human.vertex_groups.new(name='l.upperArm')
for _i, _w in zip([333, 336, 342, 343, 344, 346, 347, 349, 350, 352, 353, 354, 355, 356, 357, 381, 382, 383, 384, 385, 386, 387, 388, 389, 390, 391, 392, 399, 400, 401, 402, 403, 404, 613, 640, 641, 651, 652, 653, 654], [0.04167, 0.2083, 0.9375, 0.7708, 0.7917, 1.0, 0.25, 0.875, 1.0, 1.0, 1.0, 1.0, 1.0, 1.0, 1.0, 1.0, 1.0, 1.0, 1.0, 1.0, 1.0, 1.0, 1.0, 1.0, 1.0, 1.0, 1.0, 1.0, 1.0, 1.0, 1.0, 1.0, 1.0, 0.25, 0.1667, 0.08333, 0.8611, 0.9306, 0.8611, 0.9306]): _vg.add([_i], _w, 'REPLACE')
_vg = ob_human.vertex_groups.new(name='spine')
for _i, _w in zip([325, 326, 327, 332, 333, 334, 335, 336, 337, 338, 339, 340, 341, 343, 344, 345, 346, 358, 359, 360, 361, 362, 364, 366, 367, 368, 369, 370, 371, 372, 373, 374, 375, 376, 377, 378, 380, 434, 435, 437, 438, 439, 440, 441, 442, 443, 444, 445, 521, 522, 525, 538, 539, 540, 541, 636, 637, 638, 639, 640, 641, 642, 643, 644, 645, 646, 647, 650, 651, 652, 653, 654, 655, 656, 657, 658, 659, 660, 661, 662, 663], [1.0, 0.25, 1.0, 0.5833, 0.1667, 1.0, 0.9167, 0.8333, 1.0, 1.0, 1.0, 1.0, 1.0, 0.08333, 0.9167, 1.0, 1.0, 1.0, 1.0, 1.0, 1.0, 0.75, 0.75, 1.0, 1.0, 1.0, 1.0, 1.0, 1.0, 1.0, 1.0, 1.0, 1.0, 1.0, 0.2188, 1.0, 0.5, 1.0, 1.0, 1.0, 1.0, 1.0, 1.0, 1.0, 1.0, 1.0, 0.5, 0.5, 0.05469, 0.125, 0.0625, 0.3672, 0.1836, 0.25, 0.25, 1.0, 1.0, 1.0, 1.0, 1.0, 1.0, 1.0, 1.0, 0.3945, 0.7891, 0.1875, 0.1641, 0.375, 0.9444, 0.9722, 0.9444, 0.9722, 1.0, 1.0, 1.0, 1.0, 1.0, 1.0, 1.0, 1.0, 1.0]): _vg.add([_i], _w, 'REPLACE')
_vg = ob_human.vertex_groups.new(name='l.hand')
_vg.add([411, 412, 413, 414, 415, 416, 417, 418, 419, 420, 421, 422, 423, 424, 425, 426, 427, 428, 429, 430, 431, 432, 592, 593, 594, 595, 596, 597, 598, 599, 600, 601, 602, 603, 604, 605, 606, 607, 608, 609, 610, 611, 614, 615, 616, 617, 618, 619, 620, 621, 622, 623, 624, 625, 626, 627, 628, 629, 630, 631, 632, 633, 634, 635], 1.0, 'REPLACE')
_vg = ob_human.vertex_groups.new(name='r.hand')
_vg = ob_human.vertex_groups.new(name='r.lowerArm')
_vg = ob_human.vertex_groups.new(name='r.upperArm')
_vg = ob_human.vertex_groups.new(name='head.002')
for _i, _w in zip([377, 380, 521, 522, 647, 650], [0.3125, 0.5, 0.07812, 0.125, 0.2344, 0.375]): _vg.add([_i], _w, 'REPLACE')
_vg = ob_human.vertex_groups.new(name='r.shoulder')
_vg = ob_human.vertex_groups.new(name='l.shoulder')
for _i, _w in zip([326, 328, 329, 330, 331, 332, 333, 335, 336, 342, 343, 344, 347, 348, 349, 350, 351, 362, 363, 364, 365, 377, 379, 436, 444, 445, 521, 523, 524, 525, 539, 540, 541, 612, 613, 644, 646, 647, 648, 649, 651, 652, 653, 654], [0.75, 1.0, 1.0, 1.0, 1.0, 0.4167, 0.8333, 0.08333, 0.1667, 0.6875, 0.9167, 0.08333, 1.0, 1.0, 0.875, 1.0, 1.0, 0.25, 1.0, 0.25, 1.0, 0.4688, 1.0, 1.0, 0.5, 0.5, 0.1172, 0.375, 0.375, 0.1875, 0.1836, 0.75, 0.75, 1.0, 1.0, 0.3945, 0.5625, 0.3516, 0.75, 0.75, 0.05556, 0.02778, 0.05556, 0.02778]): _vg.add([_i], _w, 'REPLACE')
_vg = ob_human.vertex_groups.new(name='l.upperLeg')
_vg.add([297, 298, 299, 309, 313, 317, 321], 1.0, 'REPLACE')
_vg = ob_human.vertex_groups.new(name='l.lowerLeg')
_vg.add([242, 243, 244, 245, 246, 247, 248, 249, 250, 251, 252, 253, 254, 255, 256, 257, 258, 259, 260, 271, 272, 273, 274, 275, 276, 277, 278, 279, 280, 281, 300, 301, 302, 303, 304, 305, 306, 307, 308, 310, 311, 312, 314, 315, 316, 318, 319, 320, 322, 323, 324], 1.0, 'REPLACE')
_vg = ob_human.vertex_groups.new(name='l.foot.002')
_vg.add([261, 262, 263, 264, 265, 266, 267, 268, 269, 270, 283, 284, 285, 286, 287, 288, 289, 290, 291, 292, 293, 294, 295, 296], 1.0, 'REPLACE')
_vg = ob_human.vertex_groups.new(name='r.foot.002')
_vg = ob_human.vertex_groups.new(name='r.lowerLeg')
_vg.add([282], 1.0, 'REPLACE')
_vg = ob_human.vertex_groups.new(name='r.upperLeg')
_vg.add([433], 1.0, 'REPLACE')
_vg = ob_human.vertex_groups.new(name='l.hip')
_vg = ob_human.vertex_groups.new(name='r.hip')
_m = ob_human.modifiers.new('Mirror', 'MIRROR')
_m.use_clip = True
_m.use_mirror_vertex_groups = False
_m = ob_human.modifiers.new('Armature', 'ARMATURE')
_m.object = ob_skeleton

# ---- collection membership
col_collection_1.objects.link(ob_camera)
col_collection_1.objects.link(ob_skeleton)
col_collection_1.objects.link(ob_human)

# ---- scene / render settings (as saved in the file)
scene.camera = ob_camera
scene.frame_start = 1; scene.frame_end = 250; scene.frame_set(1)
scene.render.engine = 'BLENDER_EEVEE_NEXT'
scene.render.image_settings.file_format = 'JPEG'
scene.render.image_settings.color_mode = 'RGB'
scene.render.image_settings.compression = 90
scene.render.resolution_x = 800
scene.render.resolution_y = 600
scene.render.pixel_aspect_x = 100.0
scene.render.pixel_aspect_y = 100.0
scene.render.fps = 25
scene.render.dither_intensity = 0.0
scene.render.use_compositing = False
scene.render.use_sequencer = False
scene.render.bake_margin = 2
scene.render.bake_bias = 0.0
scene.render.use_stamp_time = False
scene.render.use_stamp_date = False
scene.render.use_stamp_frame = False
scene.render.use_stamp_camera = False
scene.render.use_stamp_scene = False
scene.render.use_stamp_filename = False
scene.render.use_stamp_render_time = False
scene.render.stamp_font_size = 0
scene.cycles.use_denoising = False
scene.cycles.samples = 10
scene.cycles.sampling_pattern = 'TABULATED_SOBOL'
scene.cycles.light_sampling_threshold = 0.0
scene.cycles.use_adaptive_sampling = False
scene.cycles.use_light_tree = False
scene.cycles.blur_glossy = 0.0
scene.cycles.volume_bounces = 1
scene.cycles.pixel_filter_type = 'GAUSSIAN'
scene.cycles.sample_clamp_indirect = 0.0
scene.view_settings.view_transform = 'Raw'
bpy.context.view_layer.update()
